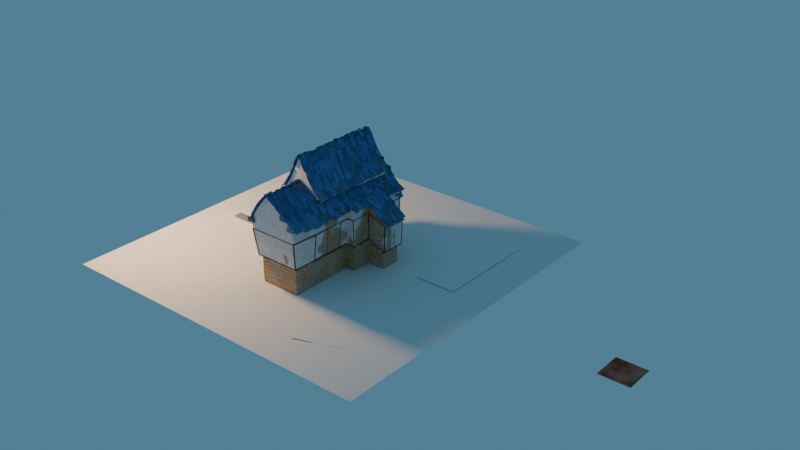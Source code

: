# Source: GeometryNodesFrenchHous.blend  (saved by Blender 5.0.118; exported with 4.5.12 LTS)
import bpy
from mathutils import Matrix  # noqa: F401  (used for matrix-valued properties, if any)

bpy.ops.wm.read_factory_settings(use_empty=True)
scene = bpy.context.scene
scene.name = 'Scene'

# ---- collections
col_collection = bpy.data.collections.new('Collection'); scene.collection.children.link(col_collection)
col_node = bpy.data.collections.new('Node'); scene.collection.children.link(col_node)
col_resources = bpy.data.collections.new('Resources'); scene.collection.children.link(col_resources)

# ---- materials (node trees are filled in below, after node groups)
mat_beam = bpy.data.materials.new('Beam')
mat_groundfloorwalls = bpy.data.materials.new('GroundFloorWalls')
mat_upperfloorspaint = bpy.data.materials.new('UpperFloorsPaint')
mat_roof = bpy.data.materials.new('Roof')
mat_windowglass = bpy.data.materials.new('WindowGlass')

# ---- node groups
ng_triplanarmap = bpy.data.node_groups.new('TriplanarMap', 'ShaderNodeTree')
_s = ng_triplanarmap.interface.new_socket(name='UV_XY', in_out='OUTPUT', socket_type='NodeSocketVector')
_s = ng_triplanarmap.interface.new_socket(name='UV_XZ', in_out='OUTPUT', socket_type='NodeSocketVector')
_s = ng_triplanarmap.interface.new_socket(name='UV_YZ', in_out='OUTPUT', socket_type='NodeSocketVector')
_s = ng_triplanarmap.interface.new_socket(name='Weights', in_out='OUTPUT', socket_type='NodeSocketVector')
ng_triplanarmap.description = 'TriplanarMap'
_N = ng_triplanarmap.nodes; _L = ng_triplanarmap.links
n0 = _N.new('NodeGroupOutput'); n0.name = 'Group Output'; n0.location = (574, 179)
n1 = _N.new('NodeGroupInput'); n1.name = 'Group Input'; n1.location = (-677, 0)
n2 = _N.new('ShaderNodeAttribute'); n2.name = 'Attribute'; n2.location = (-236, -252)
n2.attribute_name = 'LocalNormal'
n3 = _N.new('ShaderNodeAttribute'); n3.name = 'Attribute.001'; n3.location = (-477, 222)
n3.attribute_name = 'LocalPosition'
n4 = _N.new('ShaderNodeVectorMath'); n4.name = 'Vector Math'; n4.location = (-59, -225)
n4.operation = 'ABSOLUTE'
n5 = _N.new('ShaderNodeVectorMath'); n5.name = 'Vector Math.001'; n5.location = (115, -313)
n5.operation = 'DOT_PRODUCT'
n5.inputs[1].default_value = (1.0, 1.0, 1.0)
n6 = _N.new('ShaderNodeVectorMath'); n6.name = 'Vector Math.002'; n6.location = (293, -177)
n6.operation = 'DIVIDE'
n7 = _N.new('ShaderNodeSeparateXYZ'); n7.name = 'Separate XYZ.001'; n7.location = (-321, 231)
n8 = _N.new('ShaderNodeCombineXYZ'); n8.name = 'Combine XYZ'; n8.location = (-121, 313)
n9 = _N.new('ShaderNodeCombineXYZ'); n9.name = 'Combine XYZ.001'; n9.location = (-112, 144)
n10 = _N.new('ShaderNodeCombineXYZ'); n10.name = 'Combine XYZ.002'; n10.location = (-118, -10)
_L.new(n4.outputs[0], n5.inputs[0])
_L.new(n7.outputs[2], n10.inputs[1])
_L.new(n7.outputs[0], n8.inputs[0])
_L.new(n7.outputs[1], n10.inputs[0])
_L.new(n7.outputs[0], n9.inputs[0])
_L.new(n4.outputs[0], n6.inputs[0])
_L.new(n7.outputs[1], n8.inputs[1])
_L.new(n2.outputs[1], n4.inputs[0])
_L.new(n7.outputs[2], n9.inputs[1])
_L.new(n3.outputs[1], n7.inputs[0])
_L.new(n5.outputs[1], n6.inputs[1])
_L.new(n8.outputs[0], n0.inputs[0])
_L.new(n9.outputs[0], n0.inputs[1])
_L.new(n10.outputs[0], n0.inputs[2])
_L.new(n6.outputs[0], n0.inputs[3])
n0.is_active_output = True
ng_walltexturemonodirection = bpy.data.node_groups.new('WalltextureMonoDirection', 'ShaderNodeTree')
_s = ng_walltexturemonodirection.interface.new_socket(name='Color', in_out='OUTPUT', socket_type='NodeSocketColor')
_s.default_value = (0.8, 0.8, 0.8, 1.0)
_s = ng_walltexturemonodirection.interface.new_socket(name='Factor', in_out='OUTPUT', socket_type='NodeSocketFloat')
_s = ng_walltexturemonodirection.interface.new_socket(name='Vector', in_out='INPUT', socket_type='NodeSocketVector')
_s.min_value = -1e+04
_s.max_value = 1e+04
_s.hide_value = True
_s = ng_walltexturemonodirection.interface.new_socket(name='Mortar Smooth', in_out='INPUT', socket_type='NodeSocketFloat')
_s.default_value = 0.3
_s.min_value = 0.0
_s.max_value = 1.0
_s.description = 'Blurs/softens the edge between the mortar and the bricks. This can be useful with a texture and displacement textures'
_N = ng_walltexturemonodirection.nodes; _L = ng_walltexturemonodirection.links
n0 = _N.new('NodeGroupInput'); n0.name = 'Group Input'; n0.location = (-755, -30)
n1 = _N.new('NodeGroupOutput'); n1.name = 'Group Output'; n1.location = (365, -3)
n2 = _N.new('ShaderNodeTexBrick'); n2.name = 'Brick Texture'; n2.location = (-176, 44)
n2.width = 165
n2.offset_frequency = 3
n2.offset = 1.0
n2.squash = 0.5
n2.inputs[1].default_value = (0.8002, 0.5632, 0.2911, 1.0)
n2.inputs[2].default_value = (0.5454, 0.4095, 0.3084, 1.0)
n2.inputs[4].default_value = 6.7
n2.inputs[6].default_value = 0.0
n2.inputs[7].default_value = 0.2
n2.inputs[8].default_value = 3.3
n2.inputs[9].default_value = 1.45
n3 = _N.new('ShaderNodeMapRange'); n3.name = 'Map Range'; n3.location = (-576, -387)
n3.inputs[1].default_value = 0.4
n3.inputs[2].default_value = 0.4
n3.inputs[3].default_value = 2.9
n3.inputs[4].default_value = 0.3
n4 = _N.new('ShaderNodeMix'); n4.name = 'Mix'; n4.location = (-426, -79)
n4.data_type = 'RGBA'
n4.inputs[6].default_value = (0.4999, 0.3793, 0.3357, 1.0)
n4.inputs[7].default_value = (0.7148, 0.5428, 0.349, 1.0)
n5 = _N.new('ShaderNodeTexVoronoi'); n5.name = 'Voronoi Texture'; n5.location = (-375, 460)
n5.width = 155
n5.inputs[2].default_value = 3.2
n5.inputs[4].default_value = 0.0
n5.inputs[5].default_value = 0.0
n5.inputs[8].default_value = 0.7333
n6 = _N.new('ShaderNodeMapRange'); n6.name = 'Map Range.001'; n6.location = (-79, 648)
n6.inputs[1].default_value = 0.7
n6.inputs[2].default_value = 0.8
n7 = _N.new('ShaderNodeMix'); n7.name = 'Mix.001'; n7.location = (169, 511)
n7.data_type = 'RGBA'
n7.inputs[6].default_value = (0.4056, 0.3817, 0.3714, 1.0)
n7.inputs[7].default_value = (0.324, 0.2226, 0.1092, 1.0)
n8 = _N.new('ShaderNodeMapRange'); n8.name = 'Map Range.002'; n8.location = (-64, 326)
n8.inputs[1].default_value = 0.6
n8.inputs[2].default_value = 0.7
n9 = _N.new('ShaderNodeVectorMath'); n9.name = 'Vector Math'; n9.location = (-282, 801)
n9.operation = 'DOT_PRODUCT'
n9.inputs[1].default_value = (8.7, 6.9, 4.0)
n10 = _N.new('ShaderNodeMath'); n10.name = 'Math'; n10.location = (-61, 858)
n10.operation = 'SINE'
n11 = _N.new('ShaderNodeMix'); n11.name = 'Mix.002'; n11.location = (400, 487)
n11.data_type = 'RGBA'
n11.blend_type = 'MULTIPLY'
n11.inputs[7].default_value = (0.6205, 0.5634, 0.5466, 1.0)
_L.new(n0.outputs[0], n2.inputs[0])
_L.new(n0.outputs[1], n3.inputs[0])
_L.new(n3.outputs[0], n2.inputs[5])
_L.new(n3.outputs[0], n4.inputs[0])
_L.new(n4.outputs[2], n2.inputs[3])
_L.new(n0.outputs[0], n5.inputs[0])
_L.new(n5.outputs[0], n6.inputs[0])
_L.new(n6.outputs[0], n7.inputs[0])
_L.new(n5.outputs[0], n8.inputs[0])
_L.new(n5.outputs[2], n9.inputs[0])
_L.new(n9.outputs[1], n10.inputs[0])
_L.new(n7.outputs[2], n11.inputs[6])
_L.new(n10.outputs[0], n11.inputs[0])
_L.new(n2.outputs[0], n1.inputs[0])
_L.new(n2.outputs[1], n1.inputs[1])
n1.is_active_output = True
ng_brickstriplanar = bpy.data.node_groups.new('BricksTriplanar', 'ShaderNodeTree')
_s = ng_brickstriplanar.interface.new_socket(name='Normal', in_out='OUTPUT', socket_type='NodeSocketVector')
_s = ng_brickstriplanar.interface.new_socket(name='Result', in_out='OUTPUT', socket_type='NodeSocketColor')
_s.default_value = (0.8, 0.8, 0.8, 1.0)
ng_brickstriplanar.description = 'BricksTriplanar'
_N = ng_brickstriplanar.nodes; _L = ng_brickstriplanar.links
n0 = _N.new('NodeGroupOutput'); n0.name = 'Group Output'; n0.location = (1281, 0)
n1 = _N.new('NodeGroupInput'); n1.name = 'Group Input'; n1.location = (-1291, 0)
n2 = _N.new('ShaderNodeGroup'); n2.name = 'Group'; n2.location = (-720, -165)
n2.node_tree = ng_triplanarmap
n3 = _N.new('ShaderNodeGroup'); n3.name = 'Group.001'; n3.location = (-58, 48)
n3.node_tree = ng_walltexturemonodirection
n4 = _N.new('ShaderNodeGroup'); n4.name = 'Group.002'; n4.location = (-112, -80)
n4.node_tree = ng_walltexturemonodirection
n5 = _N.new('ShaderNodeGroup'); n5.name = 'Group.003'; n5.location = (-116, -214)
n5.node_tree = ng_walltexturemonodirection
n6 = _N.new('ShaderNodeVectorMath'); n6.name = 'Vector Math'; n6.location = (259, 260)
n6.operation = 'SCALE'
n7 = _N.new('ShaderNodeSeparateXYZ'); n7.name = 'Separate XYZ'; n7.location = (-103, -354)
n8 = _N.new('ShaderNodeVectorMath'); n8.name = 'Vector Math.001'; n8.location = (206, 85)
n8.operation = 'SCALE'
n9 = _N.new('ShaderNodeVectorMath'); n9.name = 'Vector Math.002'; n9.location = (212, -61)
n9.operation = 'SCALE'
n10 = _N.new('ShaderNodeVectorMath'); n10.name = 'Vector Math.003'; n10.location = (444, 209)
n11 = _N.new('ShaderNodeVectorMath'); n11.name = 'Vector Math.004'; n11.location = (629, 46)
n12 = _N.new('ShaderNodeTexNoise'); n12.name = 'Noise Texture'; n12.location = (-803, 176)
n12.width = 145
n12.inputs[2].default_value = 0.7
n12.inputs[3].default_value = 5.6
n12.inputs[4].default_value = 0.516
n13 = _N.new('ShaderNodeVectorMath'); n13.name = 'Vector Math.005'; n13.location = (-258, 132)
n14 = _N.new('ShaderNodeVectorMath'); n14.name = 'Vector Math.006'; n14.location = (-618, 191)
n14.operation = 'SUBTRACT'
n14.inputs[1].default_value = (0.5, 0.5, 0.0)
n15 = _N.new('ShaderNodeVectorMath'); n15.name = 'Vector Math.007'; n15.location = (-441, 248)
n15.operation = 'SCALE'
n15.inputs[3].default_value = -0.3
n16 = _N.new('ShaderNodeVectorMath'); n16.name = 'Vector Math.008'; n16.location = (-307, -50)
n17 = _N.new('ShaderNodeVectorMath'); n17.name = 'Vector Math.009'; n17.location = (-318, -217)
n18 = _N.new('ShaderNodeAttribute'); n18.name = 'Attribute.001'; n18.location = (-1091, 90)
n18.attribute_name = 'LocalPosition'
n19 = _N.new('ShaderNodeMath'); n19.name = 'Math'; n19.location = (213, -261)
n19.operation = 'MULTIPLY'
n20 = _N.new('ShaderNodeMath'); n20.name = 'Math.001'; n20.location = (208, -445)
n20.operation = 'MULTIPLY'
n21 = _N.new('ShaderNodeMath'); n21.name = 'Math.002'; n21.location = (205, -617)
n21.operation = 'MULTIPLY'
n22 = _N.new('ShaderNodeMath'); n22.name = 'Math.003'; n22.location = (418, -270)
n23 = _N.new('ShaderNodeMath'); n23.name = 'Math.004'; n23.location = (612, -343)
n24 = _N.new('ShaderNodeMath'); n24.name = 'Math.005'; n24.location = (855, -426)
n24.operation = 'SUBTRACT'
n24.inputs[0].default_value = 1.0
n25 = _N.new('ShaderNodeBump'); n25.name = 'Bump'; n25.location = (1091, -359)
n25.inputs[0].default_value = 0.45
n25.inputs[1].default_value = 2.3
n25.inputs[2].default_value = 1.3
n26 = _N.new('ShaderNodeTexNoise'); n26.name = 'Noise Texture.001'; n26.location = (599, 617)
n26.width = 145
n26.inputs[2].default_value = 0.8
n26.inputs[3].default_value = 5.6
n26.inputs[4].default_value = 0.66
n27 = _N.new('ShaderNodeAttribute'); n27.name = 'Attribute.002'; n27.location = (311, 531)
n27.attribute_name = 'LocalPosition'
n28 = _N.new('ShaderNodeMapRange'); n28.name = 'Map Range'; n28.location = (809, 545)
n28.interpolation_type = 'SMOOTHSTEP'
n28.inputs[1].default_value = 0.3
n28.inputs[2].default_value = 0.8
n28.inputs[4].default_value = 1.1
n29 = _N.new('ShaderNodeMix'); n29.name = 'Mix'; n29.location = (1074, 348)
n29.data_type = 'RGBA'
n29.blend_type = 'SATURATION'
n29.inputs[7].default_value = (0.2489, 0.142, 0.0545, 1.0)
_L.new(n14.outputs[0], n15.inputs[0])
_L.new(n11.outputs[0], n29.inputs[6])
_L.new(n12.outputs[1], n14.inputs[0])
_L.new(n26.outputs[0], n28.inputs[0])
_L.new(n15.outputs[0], n13.inputs[1])
_L.new(n27.outputs[1], n26.inputs[0])
_L.new(n2.outputs[0], n13.inputs[0])
_L.new(n24.outputs[0], n25.inputs[3])
_L.new(n7.outputs[0], n9.inputs[3])
_L.new(n7.outputs[2], n6.inputs[3])
_L.new(n23.outputs[0], n24.inputs[1])
_L.new(n21.outputs[0], n23.inputs[1])
_L.new(n9.outputs[0], n11.inputs[1])
_L.new(n22.outputs[0], n23.inputs[0])
_L.new(n10.outputs[0], n11.inputs[0])
_L.new(n20.outputs[0], n22.inputs[1])
_L.new(n8.outputs[0], n10.inputs[1])
_L.new(n19.outputs[0], n22.inputs[0])
_L.new(n6.outputs[0], n10.inputs[0])
_L.new(n5.outputs[1], n21.inputs[0])
_L.new(n5.outputs[0], n9.inputs[0])
_L.new(n4.outputs[1], n20.inputs[0])
_L.new(n7.outputs[1], n8.inputs[3])
_L.new(n7.outputs[1], n20.inputs[1])
_L.new(n4.outputs[0], n8.inputs[0])
_L.new(n7.outputs[0], n21.inputs[1])
_L.new(n2.outputs[3], n7.inputs[0])
_L.new(n7.outputs[2], n19.inputs[1])
_L.new(n3.outputs[0], n6.inputs[0])
_L.new(n3.outputs[1], n19.inputs[0])
_L.new(n17.outputs[0], n5.inputs[0])
_L.new(n18.outputs[1], n12.inputs[0])
_L.new(n12.outputs[0], n5.inputs[1])
_L.new(n16.outputs[0], n4.inputs[0])
_L.new(n15.outputs[0], n17.inputs[1])
_L.new(n12.outputs[0], n4.inputs[1])
_L.new(n13.outputs[0], n3.inputs[0])
_L.new(n15.outputs[0], n16.inputs[1])
_L.new(n12.outputs[0], n3.inputs[1])
_L.new(n2.outputs[2], n17.inputs[0])
_L.new(n2.outputs[1], n16.inputs[0])
_L.new(n28.outputs[0], n29.inputs[0])
_L.new(n25.outputs[0], n0.inputs[0])
_L.new(n29.outputs[2], n0.inputs[1])
n0.is_active_output = True
ng_curve_tip = bpy.data.node_groups.new('Curve Tip', 'GeometryNodeTree')
_s = ng_curve_tip.interface.new_socket(name='Tip Selection', in_out='OUTPUT', socket_type='NodeSocketBool')
_s.description = 'Boolean selection of curve tip points'
_s = ng_curve_tip.interface.new_socket(name='Tip Position', in_out='OUTPUT', socket_type='NodeSocketVector')
_s.description = 'Position of the tip point of a curve'
_s = ng_curve_tip.interface.new_socket(name='Tip Direction', in_out='OUTPUT', socket_type='NodeSocketVector')
_s.description = 'Direction of the tip segment of a curve'
_s = ng_curve_tip.interface.new_socket(name='Tip Index', in_out='OUTPUT', socket_type='NodeSocketInt')
_s.description = 'Index of the tip point of a curve'
_N = ng_curve_tip.nodes; _L = ng_curve_tip.links
n0 = _N.new('GeometryNodeInputPosition'); n0.name = 'Position.002'; n0.location = (-628, -71)
n1 = _N.new('GeometryNodeFieldOnDomain'); n1.name = 'Interpolate Domain'; n1.location = (-628, 90)
n1.domain = 'CURVE'
n1.data_type = 'INT'
n2 = _N.new('GeometryNodeFieldOnDomain'); n2.name = 'Interpolate Domain.001'; n2.location = (-246, 90)
n2.domain = 'CURVE'
n2.data_type = 'FLOAT_VECTOR'
n3 = _N.new('GeometryNodeFieldAtIndex'); n3.name = 'Field at Index.003'; n3.location = (-427, 90)
n3.data_type = 'FLOAT_VECTOR'
n4 = _N.new('GeometryNodeInputTangent'); n4.name = 'Curve Tangent'; n4.location = (-628, -231)
n5 = _N.new('GeometryNodeCurveEndpointSelection'); n5.name = 'Endpoint Selection'; n5.location = (-246, 211)
n5.inputs[0].default_value = 0
n6 = _N.new('GeometryNodeFieldAtIndex'); n6.name = 'Field at Index.004'; n6.location = (-427, -91)
n6.data_type = 'FLOAT_VECTOR'
n7 = _N.new('GeometryNodeFieldOnDomain'); n7.name = 'Interpolate Domain.002'; n7.location = (-246, -91)
n7.domain = 'CURVE'
n7.data_type = 'FLOAT_VECTOR'
n8 = _N.new('NodeGroupOutput'); n8.name = 'Group Output'; n8.location = (75, 50)
n9 = _N.new('GeometryNodePointsOfCurve'); n9.name = 'Points of Curve'; n9.location = (-829, 50)
n9.inputs[2].default_value = -1
_L.new(n0.outputs[0], n3.inputs[0])
_L.new(n1.outputs[0], n3.inputs[1])
_L.new(n9.outputs[0], n1.inputs[0])
_L.new(n2.outputs[0], n8.inputs[1])
_L.new(n1.outputs[0], n8.inputs[3])
_L.new(n5.outputs[0], n8.inputs[0])
_L.new(n3.outputs[0], n2.inputs[0])
_L.new(n7.outputs[0], n8.inputs[2])
_L.new(n4.outputs[0], n6.inputs[0])
_L.new(n1.outputs[0], n6.inputs[1])
_L.new(n6.outputs[0], n7.inputs[0])
n8.is_active_output = True
ng_curve_root = bpy.data.node_groups.new('Curve Root', 'GeometryNodeTree')
_s = ng_curve_root.interface.new_socket(name='Root Selection', in_out='OUTPUT', socket_type='NodeSocketBool')
_s.description = 'Boolean selection of curve root points'
_s = ng_curve_root.interface.new_socket(name='Root Position', in_out='OUTPUT', socket_type='NodeSocketVector')
_s.description = 'Position of the root point of a curve'
_s = ng_curve_root.interface.new_socket(name='Root Direction', in_out='OUTPUT', socket_type='NodeSocketVector')
_s.description = 'Direction of the root segment of a curve'
_s = ng_curve_root.interface.new_socket(name='Root Index', in_out='OUTPUT', socket_type='NodeSocketInt')
_s.description = 'Index of the root point of a curve'
_N = ng_curve_root.nodes; _L = ng_curve_root.links
n0 = _N.new('GeometryNodeInputPosition'); n0.name = 'Position.002'; n0.location = (-608, -71)
n1 = _N.new('GeometryNodeFieldOnDomain'); n1.name = 'Interpolate Domain'; n1.location = (-608, 90)
n1.domain = 'CURVE'
n1.data_type = 'INT'
n2 = _N.new('GeometryNodeFieldAtIndex'); n2.name = 'Field at Index.003'; n2.location = (-407, 70)
n2.data_type = 'FLOAT_VECTOR'
n3 = _N.new('GeometryNodeFieldOnDomain'); n3.name = 'Interpolate Domain.001'; n3.location = (-206, 70)
n3.domain = 'CURVE'
n3.data_type = 'FLOAT_VECTOR'
n4 = _N.new('GeometryNodeInputTangent'); n4.name = 'Curve Tangent'; n4.location = (-608, -271)
n5 = _N.new('GeometryNodeCurveEndpointSelection'); n5.name = 'Endpoint Selection'; n5.location = (-206, 191)
n5.inputs[1].default_value = 0
n6 = _N.new('GeometryNodeFieldAtIndex'); n6.name = 'Field at Index.004'; n6.location = (-407, -131)
n6.data_type = 'FLOAT_VECTOR'
n7 = _N.new('GeometryNodeFieldOnDomain'); n7.name = 'Interpolate Domain.002'; n7.location = (-206, -131)
n7.domain = 'CURVE'
n7.data_type = 'FLOAT_VECTOR'
n8 = _N.new('NodeGroupOutput'); n8.name = 'Group Output'; n8.location = (75, 50)
n9 = _N.new('GeometryNodePointsOfCurve'); n9.name = 'Points of Curve'; n9.location = (-789, 50)
_L.new(n0.outputs[0], n2.inputs[0])
_L.new(n3.outputs[0], n8.inputs[1])
_L.new(n1.outputs[0], n2.inputs[1])
_L.new(n9.outputs[0], n1.inputs[0])
_L.new(n1.outputs[0], n8.inputs[3])
_L.new(n5.outputs[0], n8.inputs[0])
_L.new(n2.outputs[0], n3.inputs[0])
_L.new(n7.outputs[0], n8.inputs[2])
_L.new(n1.outputs[0], n6.inputs[1])
_L.new(n4.outputs[0], n6.inputs[0])
_L.new(n6.outputs[0], n7.inputs[0])
n8.is_active_output = True
ng_curve_info = bpy.data.node_groups.new('Curve Info', 'GeometryNodeTree')
_s = ng_curve_info.interface.new_socket(name='Curve Index', in_out='OUTPUT', socket_type='NodeSocketInt')
_s.description = 'Index of each Curve'
_s = ng_curve_info.interface.new_socket(name='Curve ID', in_out='OUTPUT', socket_type='NodeSocketInt')
_s.description = 'ID of each curve'
_s = ng_curve_info.interface.new_socket(name='Length', in_out='OUTPUT', socket_type='NodeSocketFloat')
_s.description = 'Length of each curve'
_s = ng_curve_info.interface.new_socket(name='Direction', in_out='OUTPUT', socket_type='NodeSocketVector')
_s.description = 'Direction from root to tip of each curve'
_s = ng_curve_info.interface.new_socket(name='Random', in_out='OUTPUT', socket_type='NodeSocketFloat')
_s.description = 'Random vector for each curve'
_s = ng_curve_info.interface.new_socket(name='Surface UV', in_out='OUTPUT', socket_type='NodeSocketVector')
_s.description = 'Attachment surface UV coordinates of each curve'
_N = ng_curve_info.nodes; _L = ng_curve_info.links
n0 = _N.new('NodeFrame'); n0.name = 'Frame'; n0.location = (-1201, 146)
n0.label = 'ID per Curve'
n0.width = 562
n1 = _N.new('NodeGroupOutput'); n1.name = 'Group Output'; n1.location = (75, 50)
n2 = _N.new('GeometryNodeInputNamedAttribute'); n2.name = 'Named Attribute'; n2.location = (-166, -372)
n2.data_type = 'FLOAT_VECTOR'
n2.inputs[0].default_value = 'surface_uv_coordinate'
n3 = _N.new('GeometryNodeGroup'); n3.name = 'Group.002'; n3.location = (-528, -91)
n3.node_tree = ng_curve_tip
n4 = _N.new('GeometryNodeGroup'); n4.name = 'Group.001'; n4.location = (-528, -171)
n4.node_tree = ng_curve_root
n5 = _N.new('GeometryNodeFieldAtIndex'); n5.name = 'Evaluate at Index'; n5.location = (-347, -211)
n6 = _N.new('GeometryNodeFieldOnDomain'); n6.name = 'Evaluate on Domain.001'; n6.location = (-166, -211)
n6.domain = 'CURVE'
n7 = _N.new('GeometryNodeGroup'); n7.name = 'Group.003'; n7.location = (-528, -251)
n7.node_tree = ng_curve_root
n8 = _N.new('FunctionNodeRandomValue'); n8.name = 'Random Value.002'; n8.location = (-528, -332)
n9 = _N.new('NodeReroute'); n9.name = 'Reroute'; n9.location = (-608, 30)
n9.width = 20
n9.socket_idname = 'NodeSocketInt'
n10 = _N.new('ShaderNodeVectorMath'); n10.name = 'Vector Math'; n10.location = (-347, -71)
n10.operation = 'SUBTRACT'
n11 = _N.new('ShaderNodeVectorMath'); n11.name = 'Vector Math.001'; n11.location = (-166, -71)
n11.operation = 'NORMALIZE'
n12 = _N.new('GeometryNodeFieldOnDomain'); n12.name = 'Evaluate on Domain'; n12.location = (-166, 70)
n12.hide = True
n12.domain = 'CURVE'
n12.data_type = 'INT'
n13 = _N.new('GeometryNodeInputIndex'); n13.name = 'Index.001'; n13.location = (-347, 110)
n14 = _N.new('GeometryNodeSplineLength'); n14.name = 'Spline Length'; n14.location = (-166, -10)
n15 = _N.new('GeometryNodeFieldAtIndex'); n15.name = 'Evaluate at Index.001'; n15.location = (211, -36)
n15.data_type = 'INT'
n16 = _N.new('GeometryNodeFieldOnDomain'); n16.name = 'Evaluate on Domain.002'; n16.location = (392, -36)
n16.domain = 'CURVE'
n16.data_type = 'INT'
n17 = _N.new('GeometryNodeGroup'); n17.name = 'Group'; n17.location = (30, -56)
n17.node_tree = ng_curve_root
n18 = _N.new('GeometryNodeInputID'); n18.name = 'ID'; n18.location = (30, -136)
n15.parent = n0
n16.parent = n0
n17.parent = n0
n18.parent = n0
_L.new(n13.outputs[0], n12.inputs[0])
_L.new(n12.outputs[0], n1.inputs[0])
_L.new(n2.outputs[0], n1.inputs[5])
_L.new(n15.outputs[0], n16.inputs[0])
_L.new(n17.outputs[3], n15.inputs[1])
_L.new(n9.outputs[0], n1.inputs[1])
_L.new(n18.outputs[0], n15.inputs[0])
_L.new(n14.outputs[0], n1.inputs[2])
_L.new(n3.outputs[1], n10.inputs[0])
_L.new(n4.outputs[1], n10.inputs[1])
_L.new(n11.outputs[0], n1.inputs[3])
_L.new(n10.outputs[0], n11.inputs[0])
_L.new(n9.outputs[0], n8.inputs[7])
_L.new(n5.outputs[0], n6.inputs[0])
_L.new(n6.outputs[0], n1.inputs[4])
_L.new(n8.outputs[1], n5.inputs[0])
_L.new(n7.outputs[3], n5.inputs[1])
_L.new(n16.outputs[0], n9.inputs[0])
n1.is_active_output = True
ng_nodegroup = bpy.data.node_groups.new('NodeGroup', 'GeometryNodeTree')
_s = ng_nodegroup.interface.new_socket(name='Instances', in_out='OUTPUT', socket_type='NodeSocketGeometry')
_s = ng_nodegroup.interface.new_socket(name='Points', in_out='INPUT', socket_type='NodeSocketGeometry')
_s.description = 'Points to instance on'
_s = ng_nodegroup.interface.new_socket(name='Normal', in_out='INPUT', socket_type='NodeSocketVector')
_s = ng_nodegroup.interface.new_socket(name='Seed', in_out='INPUT', socket_type='NodeSocketInt')
_N = ng_nodegroup.nodes; _L = ng_nodegroup.links
n0 = _N.new('NodeGroupOutput'); n0.name = 'Group Output'; n0.location = (4864, 14)
n1 = _N.new('NodeGroupInput'); n1.name = 'CreateWindowMesh'; n1.location = (-1013, 90)
n1.label = 'CreateWindowMesh'
n2 = _N.new('GeometryNodeInstanceOnPoints'); n2.name = 'Instance on Points.002'; n2.location = (1853, 189)
n3 = _N.new('FunctionNodeAlignRotationToVector'); n3.name = 'Align Rotation to Vector.002'; n3.location = (204, -36)
n3.axis = 'Y'
n4 = _N.new('FunctionNodeRotateVector'); n4.name = 'Rotate Vector'; n4.location = (377, -200)
n4.inputs[0].default_value = (1.0, 0.0, 0.0)
n5 = _N.new('GeometryNodeSetPosition'); n5.name = 'Set Position'; n5.location = (672, 97)
n6 = _N.new('FunctionNodeRandomValue'); n6.name = 'Random Value'; n6.location = (384, -344)
n6.inputs[2].default_value = -0.2
n6.inputs[3].default_value = 0.2
n6.inputs[8].default_value = 159
n7 = _N.new('ShaderNodeVectorMath'); n7.name = 'Vector Math'; n7.location = (567, -208)
n7.operation = 'SCALE'
n8 = _N.new('GeometryNodeInputID'); n8.name = 'ID'; n8.location = (30, -342)
n9 = _N.new('ShaderNodeMath'); n9.name = 'Math'; n9.location = (204, -293)
n10 = _N.new('FunctionNodeRandomValue'); n10.name = 'Random Value.001'; n10.location = (389, -680)
n10.inputs[2].default_value = -0.025
n10.inputs[3].default_value = 0.025
n10.inputs[8].default_value = 18
n11 = _N.new('ShaderNodeVectorMath'); n11.name = 'Vector Math.001'; n11.location = (603, -439)
n11.operation = 'SCALE'
n12 = _N.new('FunctionNodeRotateVector'); n12.name = 'Rotate Vector.001'; n12.location = (391, -521)
n12.inputs[0].default_value = (0.0, 0.0, 1.0)
n13 = _N.new('ShaderNodeVectorMath'); n13.name = 'Vector Math.002'; n13.location = (755, -274)
n14 = _N.new('NodeFrame'); n14.name = 'Frame'; n14.location = (-603, -75)
n14.label = 'Randomize the position abit'
n14.width = 925
n15 = _N.new('ShaderNodeCombineXYZ'); n15.name = 'Combine XYZ'; n15.location = (1682, -156)
n15.inputs[1].default_value = 1.0
n16 = _N.new('GeometryNodeMeshGrid'); n16.name = 'Grid'; n16.location = (68, -36)
n16.inputs[2].default_value = 2
n16.inputs[3].default_value = 2
n17 = _N.new('GeometryNodeTransform'); n17.name = 'Transform Geometry'; n17.location = (283, -64)
n17.inputs[2].default_value = (-1.571, 0.0, 0.0)
n18 = _N.new('ShaderNodeCombineXYZ'); n18.name = 'Combine XYZ.001'; n18.location = (30, -298)
n18.inputs[1].default_value = 1.0
n18.inputs[2].default_value = 1.0
n19 = _N.new('GeometryNodeInputID'); n19.name = 'ID.001'; n19.location = (30, -169)
n20 = _N.new('ShaderNodeMath'); n20.name = 'Math.001'; n20.location = (205, -121)
n21 = _N.new('NodeGroupInput'); n21.name = 'CreateWindowMesh.001'; n21.location = (31, -246)
n21.label = 'CreateWindowMesh'
n22 = _N.new('FunctionNodeRandomValue'); n22.name = 'Random Value.002'; n22.location = (431, -36)
n22.inputs[2].default_value = -0.1
n22.inputs[3].default_value = 0.1
n22.inputs[8].default_value = 57
n23 = _N.new('ShaderNodeMath'); n23.name = 'Math.002'; n23.location = (722, -38)
n24 = _N.new('FunctionNodeRandomValue'); n24.name = 'Random Value.003'; n24.location = (428, -213)
n24.data_type = 'INT'
n24.inputs[2].default_value = -0.05
n24.inputs[3].default_value = 0.05
n24.inputs[5].default_value = 2
n24.inputs[8].default_value = 21
n25 = _N.new('GeometryNodeIndexSwitch'); n25.name = 'Index Switch'; n25.location = (676, -229)
n25.index_switch_items.clear()
_it = n25.index_switch_items.new()
_it = n25.index_switch_items.new()
_it = n25.index_switch_items.new()
n25.data_type = 'FLOAT'
n25.inputs[1].default_value = 2.0
n25.inputs[2].default_value = 2.0
n25.inputs[3].default_value = 4.0
n26 = _N.new('ShaderNodeVectorMath'); n26.name = 'Vector Math.003'; n26.location = (372, -86)
n27 = _N.new('ShaderNodeVectorMath'); n27.name = 'Vector Math.004'; n27.location = (189, 20)
n27.operation = 'SCALE'
n27.inputs[3].default_value = 0.02
n28 = _N.new('GeometryNodeSetMaterial'); n28.name = 'Set Material'; n28.location = (2329, -33)
n28.inputs[2].default_value = mat_windowglass
n29 = _N.new('GeometryNodeJoinGeometry'); n29.name = 'Join Geometry'; n29.location = (4022, 1)
n30 = _N.new('NodeFrame'); n30.name = 'Frame.002'; n30.location = (457, -995)
n30.label = 'Deterimne Window Width'
n30.width = 892
n31 = _N.new('NodeReroute'); n31.name = 'Reroute'; n31.location = (283, 65)
n31.width = 10
n31.socket_idname = 'NodeSocketGeometry'
n32 = _N.new('GeometryNodeStoreNamedAttribute'); n32.name = 'Store Named Attribute'; n32.location = (1108, 151)
n32.inputs[2].default_value = 'WindowHeight'
n33 = _N.new('GeometryNodeInputID'); n33.name = 'ID.002'; n33.location = (30, -167)
n34 = _N.new('ShaderNodeMath'); n34.name = 'Math.003'; n34.location = (205, -119)
n35 = _N.new('NodeGroupInput'); n35.name = 'CreateWindowMesh.002'; n35.location = (31, -244)
n35.label = 'CreateWindowMesh'
n36 = _N.new('FunctionNodeRandomValue'); n36.name = 'Random Value.004'; n36.location = (406, -37)
n36.inputs[2].default_value = 0.3
n36.inputs[3].default_value = 0.6
n36.inputs[8].default_value = 60
n37 = _N.new('ShaderNodeMath'); n37.name = 'Math.004'; n37.location = (722, -36)
n38 = _N.new('NodeFrame'); n38.name = 'Frame.003'; n38.location = (459, -258)
n38.label = 'Determine Windows height'
n38.width = 892
n39 = _N.new('GeometryNodeInputNamedAttribute'); n39.name = 'Named Attribute'; n39.location = (1461, -105)
n39.inputs[0].default_value = 'WindowHeight'
n40 = _N.new('GeometryNodeRemoveAttribute'); n40.name = 'Remove Named Attribute'; n40.location = (4231, -12)
n40.inputs[1].default_value = 'WindowHeight'
n41 = _N.new('GeometryNodeRealizeInstances'); n41.name = 'Realize Instances'; n41.location = (2095, 1166)
n42 = _N.new('GeometryNodeDeleteGeometry'); n42.name = 'Delete Geometry'; n42.location = (2687, 1222)
n42.domain = 'EDGE'
n43 = _N.new('FunctionNodeCompare'); n43.name = 'Compare'; n43.location = (190, -36)
n43.operation = 'NOT_EQUAL'
n43.data_type = 'INT'
n43.inputs[3].default_value = 3
n44 = _N.new('GeometryNodeResampleCurve'); n44.name = 'Resample Curve'; n44.location = (3247, 1196)
n44.inputs[3].default_value = 0.3
n45 = _N.new('GeometryNodeInstanceOnPoints'); n45.name = 'Instance on Points'; n45.location = (30, -36)
n46 = _N.new('GeometryNodeCaptureAttribute'); n46.name = 'Capture Attribute'; n46.location = (2418, 1197)
n46.capture_items.clear()
n47 = _N.new('GeometryNodeCurvePrimitiveLine'); n47.name = 'Curve Line'; n47.location = (3074, 1482)
n48 = _N.new('FunctionNodeAlignRotationToVector'); n48.name = 'Align Rotation to Vector'; n48.location = (2963, 1033)
n49 = _N.new('GeometryNodeCurveToMesh'); n49.name = 'Curve to Mesh'; n49.location = (3944, 1148)
n49.inputs[3].default_value = True
n50 = _N.new('GeometryNodeCurvePrimitiveCircle'); n50.name = 'Curve Circle'; n50.location = (3785, 926)
n50.inputs[0].default_value = 4
n50.inputs[4].default_value = 0.04
n51 = _N.new('GeometryNodeMeshToCurve'); n51.name = 'Mesh to Curve'; n51.location = (3045, 1199)
n52 = _N.new('GeometryNodeStoreNamedAttribute'); n52.name = 'Store Named Attribute.001'; n52.location = (591, -128)
n52.data_type = 'INT'
n52.domain = 'EDGE'
n52.inputs[2].default_value = 'WindowEdge'
n53 = _N.new('GeometryNodeInputID'); n53.name = 'ID.004'; n53.location = (441, -339)
n54 = _N.new('GeometryNodeInputNamedAttribute'); n54.name = 'Named Attribute.001'; n54.location = (30, -107)
n54.data_type = 'INT'
n54.inputs[0].default_value = 'WindowEdge'
n55 = _N.new('GeometryNodeRemoveAttribute'); n55.name = 'Remove Named Attribute.001'; n55.location = (4444, 7)
n55.inputs[1].default_value = 'WindowEdge'
n56 = _N.new('FunctionNodeAlignRotationToVector'); n56.name = 'Align Rotation to Vector.001'; n56.location = (499, -55)
n56.pivot_axis = 'Y'
n57 = _N.new('GeometryNodeInputNormal'); n57.name = 'Normal.001'; n57.location = (30, -70)
n58 = _N.new('ShaderNodeVectorMath'); n58.name = 'Vector Math.005'; n58.location = (199, -128)
n58.operation = 'DOT_PRODUCT'
n58.inputs[1].default_value = (0.0, 0.0, 1.0)
n59 = _N.new('ShaderNodeMath'); n59.name = 'Math.005'; n59.location = (361, -131)
n59.operation = 'ABSOLUTE'
n60 = _N.new('FunctionNodeCompare'); n60.name = 'Compare.001'; n60.location = (550, -147)
n60.inputs[1].default_value = 0.9
n61 = _N.new('GeometryNodeSwitch'); n61.name = 'Switch'; n61.location = (724, -149)
n61.input_type = 'VECTOR'
n61.inputs[1].default_value = (0.0, 0.0, 1.0)
n61.inputs[2].default_value = (0.0, 1.0, 0.0)
n62 = _N.new('ShaderNodeVectorMath'); n62.name = 'Vector Math.006'; n62.location = (984, -36)
n62.operation = 'CROSS_PRODUCT'
n63 = _N.new('NodeReroute'); n63.name = 'Reroute.001'; n63.location = (794, -89)
n63.width = 10
n63.socket_idname = 'NodeSocketVector'
n64 = _N.new('ShaderNodeVectorMath'); n64.name = 'Vector Math.007'; n64.location = (1099, -233)
n64.operation = 'CROSS_PRODUCT'
n65 = _N.new('NodeFrame'); n65.name = 'Frame.001'; n65.location = (428, 1441)
n65.label = 'Construct right up coordinate system'
n65.width = 1269
n66 = _N.new('ShaderNodeCombineXYZ'); n66.name = 'Combine XYZ.002'; n66.location = (208, -36)
n67 = _N.new('GeometryNodeInputNamedAttribute'); n67.name = 'Named Attribute.002'; n67.location = (30, -133)
n67.inputs[0].default_value = 'WindowHeight'
n68 = _N.new('NodeFrame'); n68.name = 'Frame.004'; n68.location = (951, 698)
n68.label = 'Create windwo glass and save the edge ID for each side'
n68.width = 761
n69 = _N.new('GeometryNodeSetMaterial'); n69.name = 'Set Material.001'; n69.location = (4257, 825)
n69.inputs[2].default_value = mat_beam
n70 = _N.new('NodeReroute'); n70.name = 'Reroute.002'; n70.location = (2343, 1228)
n70.width = 10
n70.socket_idname = 'NodeSocketVector'
n71 = _N.new('NodeReroute'); n71.name = 'Reroute.003'; n71.location = (1747, 1239)
n71.width = 10
n71.socket_idname = 'NodeSocketVector'
n72 = _N.new('NodeReroute'); n72.name = 'Reroute.004'; n72.location = (1759, 1126)
n72.width = 10
n72.socket_idname = 'NodeSocketVector'
n73 = _N.new('NodeFrame'); n73.name = 'Frame.005'; n73.location = (2282, 1502)
n73.label = 'Get the base of the window edge '
n73.width = 360
n74 = _N.new('NodeFrame'); n74.name = 'Frame.006'; n74.location = (3204, 687)
n74.label = 'Scale to fit window height'
n74.width = 378
n75 = _N.new('FunctionNodeCompare'); n75.name = 'Compare.002'; n75.location = (579, -90)
n75.operation = 'EQUAL'
n75.data_type = 'INT'
n76 = _N.new('GeometryNodeInputIndex'); n76.name = 'Index'; n76.location = (263, -206)
n77 = _N.new('GeometryNodeGroup'); n77.name = 'Curve Tip'; n77.location = (133, -36)
n77.node_tree = ng_curve_tip
n78 = _N.new('FunctionNodeBooleanMath'); n78.name = 'Boolean Math'; n78.location = (741, -158)
n78.operation = 'OR'
n79 = _N.new('FunctionNodeCompare'); n79.name = 'Compare.003'; n79.location = (584, -263)
n79.operation = 'EQUAL'
n79.data_type = 'INT'
n80 = _N.new('GeometryNodeCaptureAttribute'); n80.name = 'Capture Attribute.001'; n80.location = (3427, 1183)
n80.capture_items.clear()
n81 = _N.new('GeometryNodeSwitch'); n81.name = 'Switch.001'; n81.location = (30, -36)
n81.input_type = 'FLOAT'
n81.inputs[1].default_value = 1.0
n81.inputs[2].default_value = 2.0
n82 = _N.new('GeometryNodeGroup'); n82.name = 'Curve Info'; n82.location = (30, -157)
n82.node_tree = ng_curve_info
n83 = _N.new('NodeFrame'); n83.name = 'Frame.007'; n83.location = (2208, 2003)
n83.label = 'Mask the left most and right most beam'
n83.width = 911
n84 = _N.new('NodeFrame'); n84.name = 'Frame.008'; n84.location = (2926, 684)
n84.label = 'Make first and last support beam thicker'
n84.width = 200
n85 = _N.new('NodeFrame'); n85.name = 'Frame.009'; n85.location = (3577, 1244)
n85.label = 'Spawn vertical beams'
n85.width = 200
n86 = _N.new('GeometryNodeDeleteGeometry'); n86.name = 'Delete Geometry.001'; n86.location = (2784, 2505)
n86.domain = 'EDGE'
n87 = _N.new('FunctionNodeCompare'); n87.name = 'Compare.004'; n87.location = (191, -36)
n87.operation = 'NOT_EQUAL'
n87.data_type = 'INT'
n87.inputs[3].default_value = 1
n88 = _N.new('GeometryNodeInputNamedAttribute'); n88.name = 'Named Attribute.003'; n88.location = (30, -107)
n88.data_type = 'INT'
n88.inputs[0].default_value = 'WindowEdge'
n89 = _N.new('NodeFrame'); n89.name = 'Frame.010'; n89.location = (2304, 2531)
n89.label = 'Get the left side of the window'
n89.width = 361
n90 = _N.new('GeometryNodeResampleCurve'); n90.name = 'Resample Curve.001'; n90.location = (3157, 2493)
n90.inputs[3].default_value = 0.3
n91 = _N.new('GeometryNodeMeshToCurve'); n91.name = 'Mesh to Curve.001'; n91.location = (2956, 2496)
n92 = _N.new('GeometryNodeCaptureAttribute'); n92.name = 'Capture Attribute.002'; n92.location = (3337, 2480)
n92.capture_items.clear()
n93 = _N.new('GeometryNodeInstanceOnPoints'); n93.name = 'Instance on Points.001'; n93.location = (30, -36)
n94 = _N.new('GeometryNodeCurvePrimitiveLine'); n94.name = 'Curve Line.001'; n94.location = (3244, 2788)
n95 = _N.new('FunctionNodeAlignRotationToVector'); n95.name = 'Align Rotation to Vector.003'; n95.location = (3341, 2346)
n96 = _N.new('GeometryNodeCurveToMesh'); n96.name = 'Curve to Mesh.001'; n96.location = (3918, 2556)
n96.inputs[3].default_value = True
n97 = _N.new('GeometryNodeCurvePrimitiveCircle'); n97.name = 'Curve Circle.001'; n97.location = (3776, 2388)
n97.inputs[0].default_value = 4
n97.inputs[4].default_value = 0.04
n98 = _N.new('NodeReroute'); n98.name = 'Reroute.005'; n98.location = (2632, 2235)
n98.width = 10
n98.socket_idname = 'NodeSocketVector'
n99 = _N.new('GeometryNodeStoreNamedAttribute'); n99.name = 'Store Named Attribute.002'; n99.location = (1513, 176)
n99.inputs[2].default_value = 'WindowsWidth'
n100 = _N.new('NodeReroute'); n100.name = 'Reroute.006'; n100.location = (1352, -204)
n100.width = 10
n100.socket_idname = 'NodeSocketFloat'
n101 = _N.new('GeometryNodeRemoveAttribute'); n101.name = 'Remove Named Attribute.002'; n101.location = (4654, 13)
n101.inputs[1].default_value = 'WindowsWidth'
n102 = _N.new('ShaderNodeCombineXYZ'); n102.name = 'Combine XYZ.003'; n102.location = (3583, 2160)
n103 = _N.new('GeometryNodeInputNamedAttribute'); n103.name = 'Named Attribute.004'; n103.location = (3425, 2035)
n103.inputs[0].default_value = 'WindowsWidth'
n104 = _N.new('GeometryNodeSwitch'); n104.name = 'Switch.002'; n104.location = (3416, 2190)
n104.input_type = 'FLOAT'
n104.inputs[1].default_value = 1.0
n104.inputs[2].default_value = 2.0
n105 = _N.new('ShaderNodeValue'); n105.name = 'Value'; n105.location = (773, 350)
n105.outputs[0].default_value = 0.33
n106 = _N.new('ShaderNodeMath'); n106.name = 'Math.006'; n106.location = (1308, 252)
n106.operation = 'MULTIPLY'
n107 = _N.new('GeometryNodeJoinGeometry'); n107.name = 'Join Geometry.001'; n107.location = (4155, 1146)
n108 = _N.new('ShaderNodeVectorMath'); n108.name = 'Vector Math.008'; n108.location = (2907, 2272)
n108.operation = 'SCALE'
n108.inputs[3].default_value = -1.0
n109 = _N.new('NodeFrame'); n109.name = 'Frame.011'; n109.location = (3533, 2619)
n109.label = 'Spawn horizontal beams'
n109.width = 200
n3.parent = n14
n4.parent = n14
n6.parent = n14
n7.parent = n14
n8.parent = n14
n9.parent = n14
n10.parent = n14
n11.parent = n14
n12.parent = n14
n13.parent = n14
n16.parent = n68
n17.parent = n68
n18.parent = n68
n19.parent = n30
n20.parent = n30
n21.parent = n30
n22.parent = n30
n23.parent = n30
n24.parent = n30
n25.parent = n30
n33.parent = n38
n34.parent = n38
n35.parent = n38
n36.parent = n38
n37.parent = n38
n43.parent = n73
n45.parent = n85
n52.parent = n68
n53.parent = n68
n54.parent = n73
n56.parent = n14
n57.parent = n65
n58.parent = n65
n59.parent = n65
n60.parent = n65
n61.parent = n65
n62.parent = n65
n63.parent = n65
n64.parent = n65
n66.parent = n74
n67.parent = n74
n75.parent = n83
n76.parent = n83
n77.parent = n83
n78.parent = n83
n79.parent = n83
n81.parent = n84
n82.parent = n83
n87.parent = n89
n88.parent = n89
n93.parent = n109
_L.new(n101.outputs[0], n0.inputs[0])
_L.new(n1.outputs[1], n3.inputs[2])
_L.new(n3.outputs[0], n4.inputs[1])
_L.new(n4.outputs[0], n7.inputs[0])
_L.new(n6.outputs[1], n7.inputs[3])
_L.new(n9.outputs[0], n6.inputs[7])
_L.new(n8.outputs[0], n9.inputs[0])
_L.new(n1.outputs[2], n9.inputs[1])
_L.new(n9.outputs[0], n10.inputs[7])
_L.new(n3.outputs[0], n12.inputs[1])
_L.new(n12.outputs[0], n11.inputs[0])
_L.new(n10.outputs[1], n11.inputs[3])
_L.new(n7.outputs[0], n13.inputs[0])
_L.new(n11.outputs[0], n13.inputs[1])
_L.new(n15.outputs[0], n2.inputs[6])
_L.new(n52.outputs[0], n2.inputs[2])
_L.new(n16.outputs[0], n17.inputs[0])
_L.new(n18.outputs[0], n17.inputs[3])
_L.new(n19.outputs[0], n20.inputs[0])
_L.new(n20.outputs[0], n22.inputs[7])
_L.new(n22.outputs[1], n23.inputs[0])
_L.new(n20.outputs[0], n24.inputs[7])
_L.new(n24.outputs[2], n25.inputs[0])
_L.new(n25.outputs[0], n23.inputs[1])
_L.new(n100.outputs[0], n15.inputs[0])
_L.new(n1.outputs[1], n27.inputs[0])
_L.new(n13.outputs[0], n26.inputs[1])
_L.new(n27.outputs[0], n26.inputs[0])
_L.new(n26.outputs[0], n5.inputs[3])
_L.new(n2.outputs[0], n28.inputs[0])
_L.new(n56.outputs[0], n2.inputs[5])
_L.new(n28.outputs[0], n29.inputs[0])
_L.new(n1.outputs[0], n31.inputs[0])
_L.new(n31.outputs[0], n5.inputs[0])
_L.new(n5.outputs[0], n32.inputs[0])
_L.new(n99.outputs[0], n2.inputs[0])
_L.new(n33.outputs[0], n34.inputs[0])
_L.new(n35.outputs[1], n34.inputs[1])
_L.new(n34.outputs[0], n36.inputs[7])
_L.new(n36.outputs[1], n37.inputs[0])
_L.new(n37.outputs[0], n32.inputs[3])
_L.new(n39.outputs[0], n15.inputs[2])
_L.new(n29.outputs[0], n40.inputs[0])
_L.new(n2.outputs[0], n41.inputs[0])
_L.new(n46.outputs[0], n42.inputs[0])
_L.new(n43.outputs[0], n42.inputs[1])
_L.new(n51.outputs[0], n44.inputs[0])
_L.new(n80.outputs[0], n45.inputs[0])
_L.new(n41.outputs[0], n46.inputs[0])
_L.new(n46.outputs[1], n48.inputs[2])
_L.new(n47.outputs[0], n45.inputs[2])
_L.new(n50.outputs[0], n49.inputs[1])
_L.new(n69.outputs[0], n29.inputs[0])
_L.new(n45.outputs[0], n49.inputs[0])
_L.new(n42.outputs[0], n51.inputs[0])
_L.new(n17.outputs[0], n52.inputs[0])
_L.new(n53.outputs[0], n52.inputs[3])
_L.new(n54.outputs[0], n43.inputs[2])
_L.new(n40.outputs[0], n55.inputs[0])
_L.new(n3.outputs[0], n56.inputs[0])
_L.new(n21.outputs[2], n20.inputs[1])
_L.new(n57.outputs[0], n58.inputs[0])
_L.new(n58.outputs[1], n59.inputs[0])
_L.new(n59.outputs[0], n60.inputs[0])
_L.new(n60.outputs[0], n61.inputs[0])
_L.new(n61.outputs[0], n62.inputs[1])
_L.new(n63.outputs[0], n62.inputs[0])
_L.new(n57.outputs[0], n63.inputs[0])
_L.new(n62.outputs[0], n64.inputs[0])
_L.new(n63.outputs[0], n64.inputs[1])
_L.new(n72.outputs[0], n46.inputs[1])
_L.new(n48.outputs[0], n45.inputs[5])
_L.new(n70.outputs[0], n46.inputs[2])
_L.new(n66.outputs[0], n45.inputs[6])
_L.new(n67.outputs[0], n66.inputs[2])
_L.new(n71.outputs[0], n70.inputs[0])
_L.new(n62.outputs[0], n71.inputs[0])
_L.new(n64.outputs[0], n72.inputs[0])
_L.new(n77.outputs[3], n75.inputs[3])
_L.new(n75.outputs[0], n78.inputs[0])
_L.new(n79.outputs[0], n78.inputs[1])
_L.new(n44.outputs[0], n80.inputs[0])
_L.new(n80.outputs[1], n81.inputs[0])
_L.new(n81.outputs[0], n66.inputs[0])
_L.new(n81.outputs[0], n66.inputs[1])
_L.new(n76.outputs[0], n75.inputs[2])
_L.new(n76.outputs[0], n79.inputs[2])
_L.new(n82.outputs[1], n79.inputs[3])
_L.new(n46.outputs[0], n86.inputs[0])
_L.new(n88.outputs[0], n87.inputs[2])
_L.new(n87.outputs[0], n86.inputs[1])
_L.new(n91.outputs[0], n90.inputs[0])
_L.new(n90.outputs[0], n92.inputs[0])
_L.new(n86.outputs[0], n91.inputs[0])
_L.new(n92.outputs[0], n93.inputs[0])
_L.new(n78.outputs[0], n80.inputs[1])
_L.new(n78.outputs[0], n92.inputs[1])
_L.new(n94.outputs[0], n93.inputs[2])
_L.new(n95.outputs[0], n93.inputs[5])
_L.new(n97.outputs[0], n96.inputs[1])
_L.new(n93.outputs[0], n96.inputs[0])
_L.new(n46.outputs[2], n98.inputs[0])
_L.new(n32.outputs[0], n99.inputs[0])
_L.new(n23.outputs[0], n100.inputs[0])
_L.new(n55.outputs[0], n101.inputs[0])
_L.new(n103.outputs[0], n102.inputs[2])
_L.new(n92.outputs[1], n104.inputs[0])
_L.new(n104.outputs[0], n102.inputs[0])
_L.new(n104.outputs[0], n102.inputs[1])
_L.new(n102.outputs[0], n93.inputs[6])
_L.new(n105.outputs[0], n18.inputs[0])
_L.new(n105.outputs[0], n106.inputs[0])
_L.new(n100.outputs[0], n106.inputs[1])
_L.new(n106.outputs[0], n99.inputs[3])
_L.new(n49.outputs[0], n107.inputs[0])
_L.new(n107.outputs[0], n69.inputs[0])
_L.new(n96.outputs[0], n107.inputs[0])
_L.new(n98.outputs[0], n108.inputs[0])
_L.new(n108.outputs[0], n95.inputs[2])
n0.is_active_output = True
ng_geometry_nodes = bpy.data.node_groups.new('Geometry Nodes', 'GeometryNodeTree')
_s = ng_geometry_nodes.interface.new_socket(name='Geometry', in_out='OUTPUT', socket_type='NodeSocketGeometry')
_s = ng_geometry_nodes.interface.new_socket(name='Object', in_out='INPUT', socket_type='NodeSocketObject')
_s = ng_geometry_nodes.interface.new_socket(name='Seed', in_out='INPUT', socket_type='NodeSocketInt')
_s.force_non_field = True
_s = ng_geometry_nodes.interface.new_socket(name='NumberFloor', in_out='INPUT', socket_type='NodeSocketInt')
_s.default_value = 1
_s.min_value = 0
_s = ng_geometry_nodes.interface.new_socket(name='RoofCurvature', in_out='INPUT', socket_type='NodeSocketFloat')
_s.default_value = 1.3
_s.min_value = -1e+04
_s.max_value = 1e+04
_s.force_non_field = True
ng_geometry_nodes.is_modifier = True
_N = ng_geometry_nodes.nodes; _L = ng_geometry_nodes.links
n0 = _N.new('NodeGroupInput'); n0.name = 'Group Input'; n0.location = (30, -201)
n1 = _N.new('NodeGroupOutput'); n1.name = 'Group Output'; n1.location = (18637, -245)
n2 = _N.new('GeometryNodeObjectInfo'); n2.name = 'Object Info'; n2.location = (296, -36)
n3 = _N.new('GeometryNodeExtrudeMesh'); n3.name = 'Extrude Mesh'; n3.location = (222, -36)
n3.inputs[4].default_value = False
n4 = _N.new('GeometryNodeExtrudeMesh'); n4.name = 'Extrude Mesh.001'; n4.location = (470, -49)
n4.inputs[4].default_value = False
n5 = _N.new('GeometryNodeSetPosition'); n5.name = 'Set Position'; n5.location = (869, -51)
n6 = _N.new('GeometryNodeInputNormal'); n6.name = 'Normal'; n6.location = (273, -375)
n7 = _N.new('ShaderNodeVectorMath'); n7.name = 'Vector Math'; n7.location = (440, -326)
n7.operation = 'MULTIPLY'
n7.inputs[1].default_value = (1.0, 1.0, 0.0)
n8 = _N.new('ShaderNodeVectorMath'); n8.name = 'Vector Math.001'; n8.location = (637, -366)
n8.operation = 'SCALE'
n9 = _N.new('ShaderNodeValue'); n9.name = 'Value'; n9.location = (30, -389)
n9.outputs[0].default_value = 0.1
n10 = _N.new('ShaderNodeVectorMath'); n10.name = 'Vector Math.002'; n10.location = (866, -369)
n10.operation = 'SUBTRACT'
n11 = _N.new('ShaderNodeCombineXYZ'); n11.name = 'Combine XYZ'; n11.location = (713, -583)
n12 = _N.new('GeometryNodeExtrudeMesh'); n12.name = 'Extrude Mesh.002'; n12.location = (269, -36)
n12.inputs[4].default_value = False
n13 = _N.new('GeometryNodeRepeatInput'); n13.name = 'Repeat Input'; n13.location = (30, -208)
n14 = _N.new('GeometryNodeRepeatOutput'); n14.name = 'Repeat Output'; n14.location = (2280, -196)
n14.repeat_items.clear()
_it = n14.repeat_items.new('GEOMETRY', 'Geometry')
_it = n14.repeat_items.new('BOOLEAN', 'Top')
_it = n14.repeat_items.new('BOOLEAN', 'Added Floors')
_it = n14.repeat_items.new('GEOMETRY', 'Windows')
n15 = _N.new('GeometryNodeDeleteGeometry'); n15.name = 'Delete Geometry'; n15.location = (290, -36)
n15.domain = 'FACE'
n16 = _N.new('FunctionNodeBooleanMath'); n16.name = 'Boolean Math'; n16.location = (30, -102)
n16.operation = 'NOT'
n17 = _N.new('GeometryNodeSetPosition'); n17.name = 'Set Position.001'; n17.location = (1084, -42)
n18 = _N.new('GeometryNodeInputPosition'); n18.name = 'Position'; n18.location = (58, -181)
n19 = _N.new('ShaderNodeSeparateXYZ'); n19.name = 'Separate XYZ'; n19.location = (241, -115)
n20 = _N.new('ShaderNodeMath'); n20.name = 'Math'; n20.location = (446, -36)
n20.operation = 'MAXIMUM'
n20.inputs[1].default_value = 0.0
n21 = _N.new('ShaderNodeCombineXYZ'); n21.name = 'Combine XYZ.001'; n21.location = (713, -54)
n22 = _N.new('GeometryNodeSetPosition'); n22.name = 'Set Position.002'; n22.location = (1056, -289)
n23 = _N.new('GeometryNodeInputPosition'); n23.name = 'Position.001'; n23.location = (30, -428)
n24 = _N.new('ShaderNodeSeparateXYZ'); n24.name = 'Separate XYZ.001'; n24.location = (213, -362)
n25 = _N.new('ShaderNodeMath'); n25.name = 'Math.001'; n25.location = (418, -283)
n25.operation = 'MINIMUM'
n25.inputs[1].default_value = 0.0
n26 = _N.new('ShaderNodeCombineXYZ'); n26.name = 'Combine XYZ.002'; n26.location = (685, -301)
n27 = _N.new('NodeReroute'); n27.name = 'Reroute'; n27.location = (903, -267)
n27.width = 10
n27.socket_idname = 'NodeSocketGeometry'
n28 = _N.new('GeometryNodeJoinGeometry'); n28.name = 'Join Geometry'; n28.location = (1336, -242)
n29 = _N.new('GeometryNodeMergeByDistance'); n29.name = 'Merge by Distance'; n29.location = (1557, -230)
n29.inputs[2].default_value = 0.101
n30 = _N.new('GeometryNodeExtrudeMesh'); n30.name = 'Extrude Mesh.003'; n30.location = (335, -36)
n30.inputs[3].default_value = 0.1
n30.inputs[4].default_value = False
n31 = _N.new('GeometryNodeSetPosition'); n31.name = 'Set Position.003'; n31.location = (30, -36)
n32 = _N.new('GeometryNodeInputPosition'); n32.name = 'Position.002'; n32.location = (30, -223)
n33 = _N.new('ShaderNodeSeparateXYZ'); n33.name = 'Separate XYZ.002'; n33.location = (222, -218)
n34 = _N.new('ShaderNodeMath'); n34.name = 'Math.002'; n34.location = (784, -373)
n34.operation = 'ABSOLUTE'
n35 = _N.new('GeometryNodeExtrudeMesh'); n35.name = 'Extrude Mesh.004'; n35.location = (30, -36)
n35.inputs[4].default_value = False
n36 = _N.new('GeometryNodeInputNormal'); n36.name = 'Normal.001'; n36.location = (188, -148)
n37 = _N.new('FunctionNodeBooleanMath'); n37.name = 'Boolean Math.002'; n37.location = (30, -36)
n38 = _N.new('GeometryNodeExtrudeMesh'); n38.name = 'Extrude Mesh.005'; n38.location = (365, -131)
n38.inputs[3].default_value = 0.08
n38.inputs[4].default_value = False
n39 = _N.new('NodeReroute'); n39.name = 'Reroute.001'; n39.location = (14110, 371)
n39.width = 10
n39.socket_idname = 'NodeSocketGeometry'
n40 = _N.new('FunctionNodeBooleanMath'); n40.name = 'Boolean Math.004'; n40.location = (30, -36)
n40.operation = 'NOT'
n41 = _N.new('GeometryNodeExtrudeMesh'); n41.name = 'Extrude Mesh.007'; n41.location = (30, -36)
n41.inputs[4].default_value = False
n42 = _N.new('NodeReroute'); n42.name = 'Reroute.002'; n42.location = (296, -103)
n42.width = 10
n42.socket_idname = 'NodeSocketBool'
n43 = _N.new('FunctionNodeBooleanMath'); n43.name = 'Boolean Math.006'; n43.location = (12790, 655)
n44 = _N.new('GeometryNodeInputNormal'); n44.name = 'Normal.002'; n44.location = (30, -36)
n45 = _N.new('GeometryNodeCaptureAttribute'); n45.name = 'Capture Attribute'; n45.location = (12676, 427)
n45.capture_items.clear()
n45.domain = 'FACE'
n46 = _N.new('GeometryNodeJoinGeometry'); n46.name = 'Join Geometry.001'; n46.location = (16900, -353)
n47 = _N.new('NodeGroupInput'); n47.name = 'Group Input.001'; n47.location = (17936, -590)
n48 = _N.new('GeometryNodeObjectInfo'); n48.name = 'Object Info.001'; n48.location = (18201, -426)
n49 = _N.new('GeometryNodeTransform'); n49.name = 'Transform Geometry'; n49.location = (18457, -245)
n50 = _N.new('NodeFrame'); n50.name = 'Frame'; n50.location = (-2557, 20)
n50.label = 'Get The base of the buiilding'
n50.width = 466
n51 = _N.new('NodeFrame'); n51.name = 'Frame.001'; n51.location = (-707, 20)
n51.label = 'extrude out first floor'
n51.width = 392
n52 = _N.new('NodeFrame'); n52.name = 'Frame.002'; n52.location = (-208, 46)
n52.label = 'Extude the base out wards so that we can pull up second floor'
n52.width = 1039
n53 = _N.new('FunctionNodeRandomValue'); n53.name = 'Random Value'; n53.location = (731, -58)
n53.inputs[2].default_value = 0.25
n53.inputs[3].default_value = 0.25
n53.inputs[8].default_value = 8
n54 = _N.new('NodeGroupInput'); n54.name = 'Group Input.002'; n54.location = (30, -36)
n55 = _N.new('ShaderNodeMath'); n55.name = 'Math.007'; n55.location = (514, -96)
n56 = _N.new('GeometryNodeObjectInfo'); n56.name = 'Object Info.002'; n56.location = (205, -144)
n57 = _N.new('NodeReroute'); n57.name = 'Reroute.003'; n57.location = (456, -98)
n57.width = 10
n57.socket_idname = 'NodeSocketInt'
n58 = _N.new('ShaderNodeVectorMath'); n58.name = 'Vector Math.004'; n58.location = (363, -264)
n58.operation = 'DOT_PRODUCT'
n58.inputs[1].default_value = (7.3, 10.7, 8.6)
n59 = _N.new('NodeFrame'); n59.name = 'Frame.003'; n59.location = (-357, -734)
n59.label = 'Deterime how much the first floor is extuded out'
n59.width = 906
n60 = _N.new('ShaderNodeMath'); n60.name = 'Math.008'; n60.location = (567, -294)
n60.operation = 'MULTIPLY'
n60.inputs[1].default_value = 17.0
n61 = _N.new('ShaderNodeMath'); n61.name = 'Math.009'; n61.location = (736, -304)
n61.inputs[1].default_value = 13.1
n62 = _N.new('NodeFrame'); n62.name = 'Frame.004'; n62.location = (1549, -108)
n62.label = 'Extude out inbetween floors'
n62.width = 2450
n63 = _N.new('NodeFrame'); n63.name = 'Frame.005'; n63.location = (5161, 416)
n63.label = 'Get just the base of the roof'
n63.width = 460
n64 = _N.new('NodeFrame'); n64.name = 'Frame.006'; n64.location = (5597, 606)
n64.label = 'This is like inserting edge loop. through duplication'
n64.width = 1727
n65 = _N.new('NodeFrame'); n65.name = 'Frame.007'; n65.location = (7263, 437)
n65.label = 'create a little padding so a face is pulled up'
n65.width = 505
n66 = _N.new('FunctionNodeRandomValue'); n66.name = 'Random Value.001'; n66.location = (731, -57)
n66.inputs[2].default_value = 1.6
n66.inputs[3].default_value = 2.4
n67 = _N.new('NodeGroupInput'); n67.name = 'Group Input.003'; n67.location = (30, -36)
n68 = _N.new('ShaderNodeMath'); n68.name = 'Math.010'; n68.location = (514, -95)
n69 = _N.new('GeometryNodeObjectInfo'); n69.name = 'Object Info.003'; n69.location = (204, -143)
n70 = _N.new('NodeReroute'); n70.name = 'Reroute.004'; n70.location = (456, -98)
n70.width = 10
n70.socket_idname = 'NodeSocketInt'
n71 = _N.new('ShaderNodeVectorMath'); n71.name = 'Vector Math.005'; n71.location = (363, -264)
n71.operation = 'DOT_PRODUCT'
n71.inputs[1].default_value = (7.3, 10.7, 8.6)
n72 = _N.new('NodeFrame'); n72.name = 'Frame.008'; n72.location = (8090, -599)
n72.label = 'Calculate roof height'
n72.width = 906
n73 = _N.new('ShaderNodeMath'); n73.name = 'Math.011'; n73.location = (567, -294)
n73.operation = 'MULTIPLY'
n73.inputs[1].default_value = 17.0
n74 = _N.new('ShaderNodeMath'); n74.name = 'Math.012'; n74.location = (736, -303)
n74.inputs[1].default_value = 13.1
n75 = _N.new('NodeReroute'); n75.name = 'Reroute.005'; n75.location = (8077, 379)
n75.width = 10
n75.socket_idname = 'NodeSocketGeometry'
n76 = _N.new('NodeFrame'); n76.name = 'Frame.009'; n76.location = (7102, 7)
n76.label = 'select the center cut to pull up'
n76.width = 1020
n77 = _N.new('NodeReroute'); n77.name = 'Reroute.006'; n77.location = (7902, 482)
n77.width = 10
n77.socket_idname = 'NodeSocketBool'
n78 = _N.new('NodeReroute'); n78.name = 'Reroute.007'; n78.location = (280, -41)
n78.width = 10
n78.socket_idname = 'NodeSocketBool'
n79 = _N.new('NodeReroute'); n79.name = 'Reroute.008'; n79.location = (7907, 923)
n79.width = 10
n79.socket_idname = 'NodeSocketBool'
n80 = _N.new('NodeReroute'); n80.name = 'Reroute.009'; n80.location = (9746, 904)
n80.width = 10
n80.socket_idname = 'NodeSocketBool'
n81 = _N.new('ShaderNodeVectorMath'); n81.name = 'Vector Math.006'; n81.location = (8652, -179)
n81.operation = 'SCALE'
n82 = _N.new('GeometryNodeStoreNamedAttribute'); n82.name = 'Store Named Attribute'; n82.location = (318, -36)
n82.data_type = 'FLOAT_VECTOR'
n82.domain = 'FACE'
n82.inputs[2].default_value = 'FundationUp'
n83 = _N.new('GeometryNodeInputNormal'); n83.name = 'Normal.004'; n83.location = (30, -332)
n84 = _N.new('NodeFrame'); n84.name = 'Frame.010'; n84.location = (-1738, -10)
n84.label = 'To know the orientation of the base house later'
n84.width = 696
n85 = _N.new('NodeFrame'); n85.name = 'Frame.011'; n85.location = (8687, 439)
n85.label = 'Pull up the center of the roof'
n85.width = 200
n86 = _N.new('GeometryNodeStoreNamedAttribute'); n86.name = 'Store Named Attribute.001'; n86.location = (526, -36)
n86.data_type = 'FLOAT_VECTOR'
n86.domain = 'FACE'
n86.inputs[2].default_value = 'FundationForward'
n87 = _N.new('ShaderNodeVectorMath'); n87.name = 'Vector Math.007'; n87.location = (349, -233)
n87.operation = 'CROSS_PRODUCT'
n87.inputs[1].default_value = (1.0, 0.0, 0.0)
n88 = _N.new('NodeFrame'); n88.name = 'Frame.012'; n88.location = (9163, 499)
n88.label = 'create volume for the roof'
n88.width = 535
n89 = _N.new('NodeReroute'); n89.name = 'Reroute.010'; n89.location = (5486, -1190)
n89.width = 10
n89.socket_idname = 'NodeSocketGeometry'
n90 = _N.new('NodeReroute'); n90.name = 'Reroute.011'; n90.location = (12800, -1185)
n90.width = 10
n90.socket_idname = 'NodeSocketGeometry'
n91 = _N.new('GeometryNodeInputNamedAttribute'); n91.name = 'Named Attribute.002'; n91.location = (34, -287)
n91.data_type = 'FLOAT_VECTOR'
n91.inputs[0].default_value = 'FundationForward'
n92 = _N.new('ShaderNodeVectorMath'); n92.name = 'Vector Math.008'; n92.location = (579, -189)
n92.operation = 'DOT_PRODUCT'
n93 = _N.new('ShaderNodeMath'); n93.name = 'Math.013'; n93.location = (727, -141)
n93.operation = 'ABSOLUTE'
n93.use_clamp = True
n94 = _N.new('FunctionNodeCompare'); n94.name = 'Compare.003'; n94.location = (932, -36)
n94.inputs[1].default_value = 0.7
n95 = _N.new('GeometryNodeInputNamedAttribute'); n95.name = 'Named Attribute.003'; n95.location = (30, -430)
n95.data_type = 'FLOAT_VECTOR'
n95.inputs[0].default_value = 'FundationUp'
n96 = _N.new('ShaderNodeVectorMath'); n96.name = 'Vector Math.009'; n96.location = (216, -321)
n96.operation = 'CROSS_PRODUCT'
n97 = _N.new('GeometryNodeCaptureAttribute'); n97.name = 'Capture Attribute.001'; n97.location = (30, -36)
n97.capture_items.clear()
n97.domain = 'FACE'
n98 = _N.new('GeometryNodeInputNormal'); n98.name = 'Normal.003'; n98.location = (11237, 412)
n99 = _N.new('GeometryNodeInputNormal'); n99.name = 'Normal.005'; n99.location = (30, -385)
n100 = _N.new('ShaderNodeVectorMath'); n100.name = 'Vector Math.010'; n100.location = (387, -72)
n100.operation = 'MULTIPLY'
n100.inputs[1].default_value = (1.0, 0.0, 0.0)
n101 = _N.new('ShaderNodeVectorMath'); n101.name = 'Vector Math.011'; n101.location = (397, -287)
n101.operation = 'MULTIPLY'
n101.inputs[1].default_value = (1.0, 0.0, 0.0)
n102 = _N.new('NodeFrame'); n102.name = 'Frame.013'; n102.location = (9703, 52)
n102.label = 'Get faces pointing to left and right'
n102.width = 1102
n103 = _N.new('NodeFrame'); n103.name = 'Frame.014'; n103.location = (10848, 411)
n103.label = 'evaluate per face not vertex'
n103.width = 200
n104 = _N.new('NodeReroute'); n104.name = 'Reroute.012'; n104.location = (9870, 109)
n104.width = 10
n104.socket_idname = 'NodeSocketBool'
n105 = _N.new('NodeFrame'); n105.name = 'Frame.015'; n105.location = (11603, 466)
n105.label = 'Pull out the side of the roof to overhang'
n105.width = 200
n106 = _N.new('NodeFrame'); n106.name = 'Frame.016'; n106.location = (11136, 238)
n106.label = 'filter out the piece pointing left right htat is not padded roo'
n106.width = 200
n107 = _N.new('FunctionNodeRandomValue'); n107.name = 'Random Value.002'; n107.location = (731, -57)
n107.inputs[2].default_value = 0.25
n107.inputs[3].default_value = 0.35
n108 = _N.new('NodeGroupInput'); n108.name = 'Group Input.004'; n108.location = (30, -36)
n109 = _N.new('ShaderNodeMath'); n109.name = 'Math.014'; n109.location = (514, -96)
n110 = _N.new('GeometryNodeObjectInfo'); n110.name = 'Object Info.004'; n110.location = (205, -143)
n111 = _N.new('NodeReroute'); n111.name = 'Reroute.013'; n111.location = (456, -98)
n111.width = 10
n111.socket_idname = 'NodeSocketInt'
n112 = _N.new('ShaderNodeVectorMath'); n112.name = 'Vector Math.012'; n112.location = (363, -264)
n112.operation = 'DOT_PRODUCT'
n112.inputs[1].default_value = (7.3, 10.7, 8.6)
n113 = _N.new('NodeFrame'); n113.name = 'Frame.017'; n113.location = (9907, -562)
n113.label = 'Calculate how much the roof is padded out'
n113.width = 907
n114 = _N.new('ShaderNodeMath'); n114.name = 'Math.015'; n114.location = (567, -294)
n114.operation = 'MULTIPLY'
n114.inputs[1].default_value = 17.0
n115 = _N.new('ShaderNodeMath'); n115.name = 'Math.016'; n115.location = (737, -303)
n115.inputs[1].default_value = 13.1
n116 = _N.new('GeometryNodeInputNamedAttribute'); n116.name = 'Named Attribute.001'; n116.location = (37, -134)
n116.data_type = 'FLOAT_VECTOR'
n116.inputs[0].default_value = 'FundationForward'
n117 = _N.new('ShaderNodeVectorMath'); n117.name = 'Vector Math.003'; n117.location = (268, -43)
n117.operation = 'DOT_PRODUCT'
n118 = _N.new('ShaderNodeMath'); n118.name = 'Math.003'; n118.location = (457, -60)
n118.operation = 'ABSOLUTE'
n119 = _N.new('FunctionNodeCompare'); n119.name = 'Compare.001'; n119.location = (624, -74)
n119.inputs[1].default_value = 0.5
n120 = _N.new('ShaderNodeCombineXYZ'); n120.name = 'Combine XYZ.003'; n120.location = (30, -233)
n120.inputs[2].default_value = 1.0
n121 = _N.new('ShaderNodeCombineXYZ'); n121.name = 'Combine XYZ.004'; n121.location = (119, -411)
n121.inputs[2].default_value = 1.0
n122 = _N.new('ShaderNodeCombineXYZ'); n122.name = 'Combine XYZ.005'; n122.location = (8362, -304)
n122.inputs[2].default_value = 1.0
n123 = _N.new('GeometryNodeInputNamedAttribute'); n123.name = 'Named Attribute.004'; n123.location = (30, -230)
n123.data_type = 'FLOAT_VECTOR'
n123.inputs[0].default_value = 'FundationUp'
n124 = _N.new('GeometryNodeViewer'); n124.name = 'Viewer.001'; n124.location = (8931, 609)
n125 = _N.new('FunctionNodeRandomValue'); n125.name = 'Random Value.003'; n125.location = (731, -57)
n125.inputs[2].default_value = 1.6
n125.inputs[3].default_value = 1.8
n126 = _N.new('NodeGroupInput'); n126.name = 'Group Input.005'; n126.location = (30, -36)
n127 = _N.new('ShaderNodeMath'); n127.name = 'Math.017'; n127.location = (514, -96)
n128 = _N.new('GeometryNodeObjectInfo'); n128.name = 'Object Info.005'; n128.location = (205, -143)
n129 = _N.new('NodeReroute'); n129.name = 'Reroute.014'; n129.location = (456, -98)
n129.width = 10
n129.socket_idname = 'NodeSocketInt'
n130 = _N.new('ShaderNodeVectorMath'); n130.name = 'Vector Math.013'; n130.location = (363, -264)
n130.operation = 'DOT_PRODUCT'
n130.inputs[1].default_value = (7.3, 10.7, 8.6)
n131 = _N.new('NodeFrame'); n131.name = 'Frame.018'; n131.location = (-1631, -543)
n131.label = 'Deterime how much the first floor is extuded out'
n131.width = 907
n132 = _N.new('ShaderNodeMath'); n132.name = 'Math.018'; n132.location = (567, -294)
n132.operation = 'MULTIPLY'
n132.inputs[1].default_value = 17.0
n133 = _N.new('ShaderNodeMath'); n133.name = 'Math.019'; n133.location = (737, -304)
n133.inputs[1].default_value = 13.1
n134 = _N.new('GeometryNodeViewer'); n134.name = 'Viewer.002'; n134.location = (7968, 573)
n135 = _N.new('GeometryNodeViewer'); n135.name = 'Viewer.003'; n135.location = (213, -80)
n136 = _N.new('NodeFrame'); n136.name = 'Frame.019'; n136.location = (13137, 635)
n136.label = 'Pull out the roof over hang in Y - forward axis'
n136.width = 200
n137 = _N.new('NodeFrame'); n137.name = 'Frame.020'; n137.location = (12079, 22)
n137.label = 'Mask only forward and backward facing faces'
n137.width = 794
n138 = _N.new('NodeFrame'); n138.name = 'Frame.021'; n138.location = (12092, 1000)
n138.label = 'Only the roof'
n138.width = 331
n139 = _N.new('NodeReroute'); n139.name = 'Reroute.015'; n139.location = (11367, 134)
n139.width = 10
n139.socket_idname = 'NodeSocketFloat'
n140 = _N.new('NodeReroute'); n140.name = 'Reroute.016'; n140.location = (12888, 135)
n140.width = 10
n140.socket_idname = 'NodeSocketFloat'
n141 = _N.new('GeometryNodeDeleteGeometry'); n141.name = 'Delete Geometry.001'; n141.location = (185, -36)
n141.domain = 'FACE'
n142 = _N.new('FunctionNodeBooleanMath'); n142.name = 'Boolean Math.003'; n142.location = (30, -239)
n142.operation = 'NOT'
n143 = _N.new('NodeReroute'); n143.name = 'Reroute.017'; n143.location = (1124, -223)
n143.width = 10
n143.socket_idname = 'NodeSocketBool'
n144 = _N.new('GeometryNodeMeshToCurve'); n144.name = 'Mesh to Curve'; n144.location = (211, -36)
n145 = _N.new('FunctionNodeRandomValue'); n145.name = 'Random Value.004'; n145.location = (789, -132)
n145.inputs[2].default_value = 1.6
n145.inputs[3].default_value = 1.8
n146 = _N.new('NodeGroupInput'); n146.name = 'Group Input.006'; n146.location = (30, -111)
n147 = _N.new('ShaderNodeMath'); n147.name = 'Math.020'; n147.location = (572, -170)
n148 = _N.new('GeometryNodeObjectInfo'); n148.name = 'Object Info.006'; n148.location = (205, -218)
n149 = _N.new('NodeReroute'); n149.name = 'Reroute.018'; n149.location = (514, -173)
n149.width = 10
n149.socket_idname = 'NodeSocketFloat'
n150 = _N.new('ShaderNodeVectorMath'); n150.name = 'Vector Math.014'; n150.location = (363, -339)
n150.operation = 'DOT_PRODUCT'
n150.inputs[1].default_value = (7.3, 10.7, 8.6)
n151 = _N.new('NodeFrame'); n151.name = 'Frame.022'; n151.location = (922, -584)
n151.label = 'Deterimne The height of each floor'
n151.width = 959
n152 = _N.new('ShaderNodeMath'); n152.name = 'Math.021'; n152.location = (567, -369)
n152.operation = 'MULTIPLY'
n152.inputs[1].default_value = 17.0
n153 = _N.new('ShaderNodeMath'); n153.name = 'Math.022'; n153.location = (737, -378)
n153.inputs[1].default_value = 13.1
n154 = _N.new('ShaderNodeMath'); n154.name = 'Math.004'; n154.location = (348, -36)
n155 = _N.new('GeometryNodeCurveToMesh'); n155.name = 'Curve to Mesh'; n155.location = (931, -199)
n155.inputs[3].default_value = True
n156 = _N.new('GeometryNodeCurvePrimitiveCircle'); n156.name = 'Curve Circle'; n156.location = (30, -286)
n156.inputs[0].default_value = 6
n156.inputs[4].default_value = 0.6
n157 = _N.new('GeometryNodeSetShadeSmooth'); n157.name = 'Set Shade Smooth'; n157.location = (1202, -197)
n157.inputs[2].default_value = False
n158 = _N.new('NodeReroute'); n158.name = 'Reroute.019'; n158.location = (13803, -3600)
n158.width = 10
n158.socket_idname = 'NodeSocketGeometry'
n159 = _N.new('NodeGroupInput'); n159.name = 'Group Input.007'; n159.location = (959, -363)
n160 = _N.new('NodeFrame'); n160.name = 'Frame.023'; n160.location = (5160, -5451)
n160.label = 'Delete everything thtat is not frame of middle floors'
n160.width = 355
n161 = _N.new('NodeFrame'); n161.name = 'Frame.024'; n161.location = (5514, -5432)
n161.label = 'Make middle floors skeletal beams'
n161.width = 1372
n162 = _N.new('GeometryNodeSetMaterial'); n162.name = 'Set Material'; n162.location = (7024, -5616)
n162.inputs[2].default_value = mat_beam
n163 = _N.new('GeometryNodeSetMaterial'); n163.name = 'Set Material.003'; n163.location = (1021, -9)
n163.inputs[2].default_value = mat_groundfloorwalls
n164 = _N.new('NodeReroute'); n164.name = 'Reroute.020'; n164.location = (5927, -1192)
n164.width = 10
n164.socket_idname = 'NodeSocketGeometry'
n165 = _N.new('GeometryNodeSetMaterial'); n165.name = 'Set Material.001'; n165.location = (5033, -435)
n165.inputs[2].default_value = mat_upperfloorspaint
n166 = _N.new('GeometryNodeSetMaterial'); n166.name = 'Set Material.002'; n166.location = (13607, 529)
n166.inputs[2].default_value = mat_roof
n167 = _N.new('GeometryNodeStoreNamedAttribute'); n167.name = 'Store Named Attribute.002'; n167.location = (689, -36)
n167.data_type = 'FLOAT_VECTOR'
n167.domain = 'EDGE'
n167.inputs[2].default_value = 'UpperFloorExpandVector'
n168 = _N.new('GeometryNodeDeleteGeometry'); n168.name = 'Delete Geometry.002'; n168.location = (229, -36)
n169 = _N.new('FunctionNodeBooleanMath'); n169.name = 'Boolean Math.005'; n169.location = (30, -199)
n169.operation = 'NOT'
n170 = _N.new('NodeReroute'); n170.name = 'Reroute.021'; n170.location = (998, -3140)
n170.width = 10
n170.socket_idname = 'NodeSocketGeometry'
n171 = _N.new('NodeReroute'); n171.name = 'Reroute.022'; n171.location = (672, -277)
n171.width = 10
n171.socket_idname = 'NodeSocketBool'
n172 = _N.new('GeometryNodeMeshToCurve'); n172.name = 'Mesh to Curve.001'; n172.location = (30, -36)
n173 = _N.new('GeometryNodeResampleCurve'); n173.name = 'Resample Curve'; n173.location = (209, -39)
n173.inputs[3].default_value = 0.71
n174 = _N.new('GeometryNodeInstanceOnPoints'); n174.name = 'Instance on Points'; n174.location = (30, -42)
n175 = _N.new('FunctionNodeAlignRotationToVector'); n175.name = 'Align Rotation to Vector'; n175.location = (6214, -3484)
n176 = _N.new('GeometryNodeInputNamedAttribute'); n176.name = 'Named Attribute'; n176.location = (30, -75)
n176.data_type = 'FLOAT_VECTOR'
n176.inputs[0].default_value = 'UpperFloorExpandVector'
n177 = _N.new('ShaderNodeVectorMath'); n177.name = 'Vector Math.015'; n177.location = (797, -36)
n177.operation = 'NORMALIZE'
n178 = _N.new('ShaderNodeVectorMath'); n178.name = 'Vector Math.016'; n178.location = (202, -99)
n178.operation = 'SCALE'
n178.inputs[3].default_value = -1.0
n179 = _N.new('ShaderNodeCombineXYZ'); n179.name = 'Combine XYZ.006'; n179.location = (571, -58)
n180 = _N.new('ShaderNodeSeparateXYZ'); n180.name = 'Separate XYZ.003'; n180.location = (391, -80)
n181 = _N.new('ShaderNodeVectorMath'); n181.name = 'Vector Math.017'; n181.location = (6144, -3707)
n181.operation = 'LENGTH'
n182 = _N.new('GeometryNodeCurveToMesh'); n182.name = 'Curve to Mesh.001'; n182.location = (599, -38)
n182.inputs[2].default_value = 0.05
n182.inputs[3].default_value = True
n183 = _N.new('GeometryNodeCurvePrimitiveCircle'); n183.name = 'Curve Circle.001'; n183.location = (231, -125)
n183.inputs[0].default_value = 7
n183.inputs[4].default_value = 0.6
n184 = _N.new('GeometryNodeSetShadeSmooth'); n184.name = 'Set Shade Smooth.001'; n184.location = (871, -36)
n184.inputs[2].default_value = False
n185 = _N.new('GeometryNodeSetMaterial'); n185.name = 'Set Material.004'; n185.location = (7893, -3317)
n185.inputs[2].default_value = mat_beam
n186 = _N.new('NodeReroute'); n186.name = 'Reroute.023'; n186.location = (13127, -1656)
n186.width = 10
n186.socket_idname = 'NodeSocketGeometry'
n187 = _N.new('GeometryNodeCurvePrimitiveLine'); n187.name = 'Curve Line'; n187.location = (6425, -3273)
n187.hide = True
n188 = _N.new('NodeReroute'); n188.name = 'Reroute.024'; n188.location = (1059, -3294)
n188.width = 10
n188.socket_idname = 'NodeSocketBool'
n189 = _N.new('NodeFrame'); n189.name = 'Frame.025'; n189.location = (1429, -3019)
n189.label = 'Get the base of the upper floors'
n189.width = 580
n190 = _N.new('GeometryNodeSetPosition'); n190.name = 'Set Position.004'; n190.location = (410, -86)
n190.inputs[3].default_value = (0.0, 0.0, 0.01)
n191 = _N.new('NodeFrame'); n191.name = 'Frame.026'; n191.location = (5204, -3319)
n191.label = 'Spawn the bases of the support beams'
n191.width = 379
n192 = _N.new('ShaderNodeVectorMath'); n192.name = 'Vector Math.018'; n192.location = (6381, -3633)
n192.operation = 'SCALE'
n192.inputs[0].default_value = (1.0, 1.0, 0.4)
n193 = _N.new('FunctionNodeRandomValue'); n193.name = 'Random Value.005'; n193.location = (888, -85)
n193.inputs[2].default_value = -0.17
n193.inputs[3].default_value = -0.14
n193.inputs[8].default_value = 8
n194 = _N.new('NodeGroupInput'); n194.name = 'Group Input.008'; n194.location = (30, -56)
n195 = _N.new('ShaderNodeMath'); n195.name = 'Math.023'; n195.location = (514, -116)
n196 = _N.new('GeometryNodeObjectInfo'); n196.name = 'Object Info.007'; n196.location = (205, -164)
n197 = _N.new('NodeReroute'); n197.name = 'Reroute.025'; n197.location = (456, -119)
n197.width = 10
n197.socket_idname = 'NodeSocketInt'
n198 = _N.new('ShaderNodeVectorMath'); n198.name = 'Vector Math.019'; n198.location = (363, -284)
n198.operation = 'DOT_PRODUCT'
n198.inputs[1].default_value = (7.3, 10.7, 8.6)
n199 = _N.new('NodeFrame'); n199.name = 'Frame.027'; n199.location = (5168, -3845)
n199.label = 'Deterime how much the first floor is extuded out'
n199.width = 1058
n200 = _N.new('ShaderNodeMath'); n200.name = 'Math.024'; n200.location = (567, -314)
n200.operation = 'MULTIPLY'
n200.inputs[1].default_value = 17.0
n201 = _N.new('ShaderNodeMath'); n201.name = 'Math.025'; n201.location = (736, -324)
n201.inputs[1].default_value = 13.1
n202 = _N.new('GeometryNodeInputIndex'); n202.name = 'Index'; n202.location = (486, -63)
n203 = _N.new('ShaderNodeMath'); n203.name = 'Math.005'; n203.location = (712, -36)
n204 = _N.new('NodeFrame'); n204.name = 'Frame.028'; n204.location = (5075, -3521)
n204.label = 'Get frame direciton'
n204.width = 967
n205 = _N.new('NodeFrame'); n205.name = 'Frame.029'; n205.location = (6715, -3294)
n205.label = 'Create first floor support beams'
n205.width = 1041
n206 = _N.new('GeometryNodeSubdivideMesh'); n206.name = 'Subdivide Mesh'; n206.location = (30, -36)
n206.inputs[1].default_value = 3
n207 = _N.new('GeometryNodeBoundBox'); n207.name = 'Bounding Box'; n207.location = (65, -357)
n207.inputs[1].default_value = False
n208 = _N.new('FunctionNodeCompare'); n208.name = 'Compare.002'; n208.location = (423, -36)
n208.operation = 'LESS_THAN'
n209 = _N.new('GeometryNodeSwitch'); n209.name = 'Switch'; n209.location = (687, -197)
n209.input_type = 'FLOAT'
n210 = _N.new('ShaderNodeSeparateXYZ'); n210.name = 'Separate XYZ.004'; n210.location = (231, -285)
n211 = _N.new('ShaderNodeSeparateXYZ'); n211.name = 'Separate XYZ.005'; n211.location = (234, -495)
n212 = _N.new('ShaderNodeMath'); n212.name = 'Math.006'; n212.location = (8146, -126)
n212.operation = 'DIVIDE'
n213 = _N.new('ShaderNodeMath'); n213.name = 'Math.026'; n213.location = (850, -104)
n213.operation = 'ABSOLUTE'
n214 = _N.new('ShaderNodeVectorMath'); n214.name = 'Vector Math.020'; n214.location = (8928, -177)
n214.operation = 'SCALE'
n215 = _N.new('ShaderNodeMath'); n215.name = 'Math.027'; n215.location = (8308, 106)
n215.operation = 'SUBTRACT'
n215.use_clamp = True
n215.inputs[0].default_value = 1.0
n216 = _N.new('ShaderNodeMath'); n216.name = 'Math.028'; n216.location = (8655, 114)
n216.operation = 'POWER'
n217 = _N.new('NodeGroupInput'); n217.name = 'Group Input.009'; n217.location = (8335, 277)
n218 = _N.new('NodeReroute'); n218.name = 'Reroute.026'; n218.location = (11884, 882)
n218.width = 10
n218.socket_idname = 'NodeSocketBool'
n219 = _N.new('NodeFrame'); n219.name = 'Frame.030'; n219.location = (7330, 792)
n219.label = 'Add divisions so that we can add curvature to roof'
n219.width = 383
n220 = _N.new('GeometryNodeInputNormal'); n220.name = 'Normal.006'; n220.location = (30, -85)
n221 = _N.new('ShaderNodeSeparateXYZ'); n221.name = 'Separate XYZ.006'; n221.location = (209, -62)
n222 = _N.new('FunctionNodeCompare'); n222.name = 'Compare'; n222.location = (400, -36)
n222.operation = 'LESS_THAN'
n223 = _N.new('FunctionNodeBooleanMath'); n223.name = 'Boolean Math.001'; n223.location = (36, -36)
n223.operation = 'OR'
n224 = _N.new('GeometryNodeDeleteGeometry'); n224.name = 'Delete Geometry.003'; n224.location = (30, -36)
n224.domain = 'FACE'
n225 = _N.new('FunctionNodeBooleanMath'); n225.name = 'Boolean Math.007'; n225.location = (227, -68)
n225.operation = 'OR'
n226 = _N.new('GeometryNodeDistributePointsOnFaces'); n226.name = 'Distribute Points on Faces'; n226.location = (14287, 1400)
n226.distribute_method = 'POISSON'
n226.inputs[2].default_value = 0.2
n226.inputs[3].default_value = 310.5
n227 = _N.new('GeometryNodeInstanceOnPoints'); n227.name = 'Instance on Points.001'; n227.location = (15628, 1419)
n228 = _N.new('FunctionNodeAlignRotationToVector'); n228.name = 'Align Rotation to Vector.001'; n228.location = (14827, 1279)
n229 = _N.new('ShaderNodeValue'); n229.name = 'Value.001'; n229.location = (15479, 1092)
n229.hide = True
n229.outputs[0].default_value = 0.55
n230 = _N.new('GeometryNodeSetMaterial'); n230.name = 'Set Material.005'; n230.location = (15988, 1251)
n230.inputs[2].default_value = mat_roof
n231 = _N.new('GeometryNodeMeshCube'); n231.name = 'Cube'; n231.location = (15187, 1166)
n231.inputs[0].default_value = (1.0, 0.5, 0.1)
n232 = _N.new('GeometryNodeSetPosition'); n232.name = 'Set Position.006'; n232.location = (467, -75)
n233 = _N.new('ShaderNodeVectorMath'); n233.name = 'Vector Math.021'; n233.location = (285, -74)
n233.operation = 'SCALE'
n234 = _N.new('FunctionNodeRandomValue'); n234.name = 'Random Value.006'; n234.location = (30, -36)
n234.inputs[2].default_value = 0.03
n234.inputs[3].default_value = 0.07
n235 = _N.new('GeometryNodeDeleteGeometry'); n235.name = 'Delete Geometry.004'; n235.location = (14917, 1566)
n236 = _N.new('GeometryNodeInputPosition'); n236.name = 'Position.003'; n236.location = (30, -89)
n237 = _N.new('ShaderNodeSeparateXYZ'); n237.name = 'Separate XYZ.007'; n237.location = (192, -74)
n238 = _N.new('FunctionNodeCompare'); n238.name = 'Compare.004'; n238.location = (553, -36)
n238.operation = 'LESS_THAN'
n238.inputs[1].default_value = 0.1
n239 = _N.new('ShaderNodeMath'); n239.name = 'Math.029'; n239.location = (373, -59)
n239.operation = 'ABSOLUTE'
n240 = _N.new('GeometryNodeStoreNamedAttribute'); n240.name = 'Store Named Attribute.003'; n240.location = (289, -36)
n240.inputs[2].default_value = 'TileRandom'
n241 = _N.new('FunctionNodeRandomValue'); n241.name = 'Random Value.007'; n241.location = (30, -129)
n242 = _N.new('GeometryNodeRealizeInstances'); n242.name = 'Realize Instances'; n242.location = (15808, 1347)
n243 = _N.new('NodeFrame'); n243.name = 'Frame.031'; n243.location = (12468, 1524)
n243.label = 'Get all the faces pointing down'
n243.width = 570
n244 = _N.new('NodeReroute'); n244.name = 'Reroute.027'; n244.location = (12030, 1158)
n244.width = 10
n244.socket_idname = 'NodeSocketBool'
n245 = _N.new('NodeReroute'); n245.name = 'Reroute.028'; n245.location = (35, -274)
n245.width = 10
n245.socket_idname = 'NodeSocketBool'
n246 = _N.new('NodeFrame'); n246.name = 'Frame.032'; n246.location = (13291, 1303)
n246.label = 'Get the non roof areas'
n246.width = 397
n247 = _N.new('NodeFrame'); n247.name = 'Frame.033'; n247.location = (13930, 1398)
n247.label = 'Keep only the roof'
n247.width = 200
n248 = _N.new('NodeFrame'); n248.name = 'Frame.034'; n248.location = (13954, 2199)
n248.label = 'Delete the points that are too close to the center of the roof'
n248.width = 723
n249 = _N.new('NodeFrame'); n249.name = 'Frame.035'; n249.location = (14184, 1703)
n249.label = 'Offset abit along normal to create iregularities'
n249.width = 637
n250 = _N.new('NodeFrame'); n250.name = 'Frame.036'; n250.location = (15027, 1598)
n250.label = 'Save some per tile randomness for shading'
n250.width = 459
n251 = _N.new('FunctionNodeRandomValue'); n251.name = 'Random Value.008'; n251.location = (888, -136)
n251.inputs[2].default_value = 0.045
n251.inputs[3].default_value = 0.08
n251.inputs[8].default_value = 35
n252 = _N.new('NodeGroupInput'); n252.name = 'Group Input.010'; n252.location = (30, -108)
n253 = _N.new('ShaderNodeMath'); n253.name = 'Math.030'; n253.location = (514, -167)
n254 = _N.new('GeometryNodeObjectInfo'); n254.name = 'Object Info.008'; n254.location = (205, -215)
n255 = _N.new('NodeReroute'); n255.name = 'Reroute.029'; n255.location = (456, -170)
n255.width = 10
n255.socket_idname = 'NodeSocketInt'
n256 = _N.new('ShaderNodeVectorMath'); n256.name = 'Vector Math.022'; n256.location = (363, -336)
n256.operation = 'DOT_PRODUCT'
n256.inputs[1].default_value = (7.3, 10.7, 8.6)
n257 = _N.new('NodeFrame'); n257.name = 'Frame.037'; n257.location = (5290, -6107)
n257.label = 'Deterime how much the first floor is extuded out'
n257.width = 1058
n258 = _N.new('ShaderNodeMath'); n258.name = 'Math.031'; n258.location = (568, -366)
n258.operation = 'MULTIPLY'
n258.inputs[1].default_value = 17.0
n259 = _N.new('ShaderNodeMath'); n259.name = 'Math.032'; n259.location = (737, -375)
n259.inputs[1].default_value = 13.1
n260 = _N.new('ShaderNodeMath'); n260.name = 'Math.033'; n260.location = (712, -88)
n261 = _N.new('GeometryNodeGroup'); n261.name = 'Curve Info'; n261.location = (499, -36)
n261.node_tree = ng_curve_info
n262 = _N.new('GeometryNodeRealizeInstances'); n262.name = 'Realize Instances.001'; n262.location = (390, -90)
n263 = _N.new('GeometryNodeGroup'); n263.name = 'Curve Info.001'; n263.location = (5033, -5848)
n263.node_tree = ng_curve_info
n264 = _N.new('GeometryNodeViewer'); n264.name = 'Viewer'; n264.location = (7036, -5487)
n264.data_type = 'FLOAT_VECTOR'
n264.inputs[1].default_value = (0.0, 0.0, 0.0)
n265 = _N.new('GeometryNodeStoreNamedAttribute'); n265.name = 'Store Named Attribute.004'; n265.location = (609, -69)
n265.data_type = 'FLOAT_VECTOR'
n265.inputs[2].default_value = 'BeamDirection'
n266 = _N.new('GeometryNodeInputNormal'); n266.name = 'Normal.007'; n266.location = (5030, -6026)
n267 = _N.new('ShaderNodeVectorMath'); n267.name = 'Vector Math.023'; n267.location = (5356, -5928)
n267.operation = 'CROSS_PRODUCT'
n268 = _N.new('GeometryNodeInputPosition'); n268.name = 'Position.004'; n268.location = (16828, -509)
n269 = _N.new('GeometryNodeStoreNamedAttribute'); n269.name = 'Store Named Attribute.005'; n269.location = (17148, -180)
n269.data_type = 'FLOAT_VECTOR'
n269.inputs[2].default_value = 'LocalPosition'
n270 = _N.new('GeometryNodeStoreNamedAttribute'); n270.name = 'Store Named Attribute.006'; n270.location = (17391, -157)
n270.data_type = 'FLOAT_VECTOR'
n270.domain = 'CORNER'
n270.inputs[2].default_value = 'LocalNormal'
n271 = _N.new('GeometryNodeInputNormal'); n271.name = 'Normal.008'; n271.location = (17129, -412)
n272 = _N.new('GeometryNodeSetPosition'); n272.name = 'Set Position.005'; n272.location = (768, -56)
n273 = _N.new('GeometryNodeInputNamedAttribute'); n273.name = 'Named Attribute.005'; n273.location = (468, -171)
n273.data_type = 'FLOAT_VECTOR'
n273.inputs[0].default_value = 'UpperFloorExpandVector'
n274 = _N.new('ShaderNodeVectorMath'); n274.name = 'Vector Math.024'; n274.location = (618, -183)
n274.operation = 'SCALE'
n275 = _N.new('FunctionNodeRandomValue'); n275.name = 'Random Value.009'; n275.location = (789, -133)
n275.inputs[2].default_value = -2.0
n275.inputs[3].default_value = 2.0
n276 = _N.new('NodeGroupInput'); n276.name = 'Group Input.011'; n276.location = (30, -111)
n277 = _N.new('ShaderNodeMath'); n277.name = 'Math.034'; n277.location = (572, -171)
n278 = _N.new('GeometryNodeObjectInfo'); n278.name = 'Object Info.009'; n278.location = (205, -219)
n279 = _N.new('NodeReroute'); n279.name = 'Reroute.030'; n279.location = (514, -174)
n279.width = 10
n279.socket_idname = 'NodeSocketFloat'
n280 = _N.new('ShaderNodeVectorMath'); n280.name = 'Vector Math.025'; n280.location = (363, -339)
n280.operation = 'DOT_PRODUCT'
n280.inputs[1].default_value = (7.3, 10.7, 8.6)
n281 = _N.new('NodeFrame'); n281.name = 'Frame.038'; n281.location = (957, -1156)
n281.label = 'Deterimne The height of each floor'
n281.width = 1161
n282 = _N.new('ShaderNodeMath'); n282.name = 'Math.035'; n282.location = (567, -369)
n282.operation = 'MULTIPLY'
n282.inputs[1].default_value = 17.0
n283 = _N.new('ShaderNodeMath'); n283.name = 'Math.036'; n283.location = (737, -379)
n283.inputs[1].default_value = 13.1
n284 = _N.new('ShaderNodeMath'); n284.name = 'Math.037'; n284.location = (348, -36)
n284.inputs[0].default_value = 14.6
n285 = _N.new('FunctionNodeRandomValue'); n285.name = 'Random Value.010'; n285.location = (991, -269)
n285.inputs[2].default_value = -1.0
n286 = _N.new('ShaderNodeMath'); n286.name = 'Math.038'; n286.location = (983, -52)
n287 = _N.new('NodeReroute'); n287.name = 'Reroute.031'; n287.location = (703, -109)
n287.width = 10
n287.socket_idname = 'NodeSocketBool'
n288 = _N.new('NodeReroute'); n288.name = 'Reroute.032'; n288.location = (825, -253)
n288.width = 10
n288.socket_idname = 'NodeSocketBool'
n289 = _N.new('NodeReroute'); n289.name = 'Reroute.033'; n289.location = (2157, -319)
n289.width = 10
n289.socket_idname = 'NodeSocketBool'
n290 = _N.new('NodeReroute'); n290.name = 'Reroute.034'; n290.location = (2178, -85)
n290.width = 10
n290.socket_idname = 'NodeSocketGeometry'
n291 = _N.new('GeometryNodeDeleteGeometry'); n291.name = 'Delete Geometry.005'; n291.location = (621, -204)
n292 = _N.new('FunctionNodeBooleanMath'); n292.name = 'Boolean Math.008'; n292.location = (102, -36)
n292.operation = 'NOT'
n293 = _N.new('GeometryNodeMeshToCurve'); n293.name = 'Mesh to Curve.002'; n293.location = (795, -208)
n294 = _N.new('GeometryNodeProximity'); n294.name = 'Geometry Proximity'; n294.location = (281, -36)
n294.target_element = 'POINTS'
n295 = _N.new('GeometryNodeCurveToPoints'); n295.name = 'Curve to Points'; n295.location = (30, -36)
n295.inputs[1].default_value = 7
n296 = _N.new('ShaderNodeValue'); n296.name = 'Value.003'; n296.location = (809, -431)
n296.width = 147
n296.outputs[0].default_value = 1.6
n297 = _N.new('FunctionNodeCompare'); n297.name = 'Compare.005'; n297.location = (538, -57)
n297.operation = 'LESS_THAN'
n298 = _N.new('ShaderNodeMath'); n298.name = 'Math.039'; n298.location = (30, -74)
n298.operation = 'MULTIPLY'
n299 = _N.new('GeometryNodeDeleteGeometry'); n299.name = 'Delete Geometry.006'; n299.location = (1792, -216)
n300 = _N.new('ShaderNodeVectorMath'); n300.name = 'Vector Math.026'; n300.location = (174, -42)
n300.operation = 'SCALE'
n301 = _N.new('NodeReroute'); n301.name = 'Reroute.035'; n301.location = (35, -98)
n301.width = 10
n301.socket_idname = 'NodeSocketFloat'
n302 = _N.new('NodeReroute'); n302.name = 'Reroute.036'; n302.location = (819, -821)
n302.width = 10
n302.socket_idname = 'NodeSocketVector'
n303 = _N.new('NodeReroute'); n303.name = 'Reroute.037'; n303.location = (1438, -1364)
n303.width = 10
n303.socket_idname = 'NodeSocketFloat'
n304 = _N.new('ShaderNodeVectorMath'); n304.name = 'Vector Math.027'; n304.location = (349, -36)
n304.operation = 'SCALE'
n304.inputs[3].default_value = 0.7
n305 = _N.new('GeometryNodeSetPosition'); n305.name = 'Set Position.007'; n305.location = (2174, -239)
n306 = _N.new('GeometryNodeSampleNearest'); n306.name = 'Sample Nearest'; n306.location = (120, -36)
n306.domain = 'FACE'
n307 = _N.new('NodeReroute'); n307.name = 'Reroute.038'; n307.location = (91, -375)
n307.width = 10
n307.socket_idname = 'NodeSocketGeometry'
n308 = _N.new('GeometryNodeSampleIndex'); n308.name = 'Sample Index'; n308.location = (388, -44)
n308.data_type = 'FLOAT_VECTOR'
n308.domain = 'FACE'
n309 = _N.new('NodeReroute'); n309.name = 'Reroute.039'; n309.location = (35, -180)
n309.width = 10
n309.socket_idname = 'NodeSocketGeometry'
n310 = _N.new('GeometryNodeJoinGeometry'); n310.name = 'Join Geometry.002'; n310.location = (1987, -355)
n311 = _N.new('NodeReroute'); n311.name = 'Reroute.040'; n311.location = (5472, -1692)
n311.width = 10
n311.socket_idname = 'NodeSocketGeometry'
n312 = _N.new('NodeReroute'); n312.name = 'Reroute.041'; n312.location = (13354, -1933)
n312.width = 10
n312.socket_idname = 'NodeSocketGeometry'
n313 = _N.new('GeometryNodeDeleteGeometry'); n313.name = 'Delete Geometry.007'; n313.location = (766, -966)
n313.domain = 'FACE'
n314 = _N.new('NodeReroute'); n314.name = 'Reroute.042'; n314.location = (35, -121)
n314.width = 10
n314.socket_idname = 'NodeSocketBool'
n315 = _N.new('GeometryNodeInputNormal'); n315.name = 'Normal.009'; n315.location = (139, -217)
n316 = _N.new('GeometryNodeViewer'); n316.name = 'Viewer.004'; n316.location = (841, -1144)
n317 = _N.new('NodeReroute'); n317.name = 'Reroute.043'; n317.location = (714, -1057)
n317.width = 10
n317.socket_idname = 'NodeSocketGeometry'
n318 = _N.new('NodeReroute'); n318.name = 'Reroute.044'; n318.location = (354, -696)
n318.width = 10
n318.socket_idname = 'NodeSocketBool'
n319 = _N.new('NodeReroute'); n319.name = 'Reroute.045'; n319.location = (35, -464)
n319.width = 10
n319.socket_idname = 'NodeSocketBool'
n320 = _N.new('FunctionNodeBooleanMath'); n320.name = 'Boolean Math.009'; n320.location = (30, -36)
n320.operation = 'OR'
n321 = _N.new('GeometryNodeCaptureAttribute'); n321.name = 'Capture Attribute.002'; n321.location = (1982, -227)
n321.capture_items.clear()
n322 = _N.new('NodeFrame'); n322.name = 'Frame.039'; n322.location = (148, -342)
n322.label = 'Ground floor selection'
n322.width = 272
n323 = _N.new('NodeFrame'); n323.name = 'Frame.040'; n323.location = (413, -549)
n323.label = 'Only walls of that floor'
n323.width = 200
n324 = _N.new('NodeFrame'); n324.name = 'Frame.041'; n324.location = (1947, -1282)
n324.label = 'Position windows in half way point on the floor'
n324.width = 519
n325 = _N.new('NodeFrame'); n325.name = 'Frame.042'; n325.location = (1170, -867)
n325.label = 'Sample normal of the point where the window is'
n325.width = 558
n326 = _N.new('NodeFrame'); n326.name = 'Frame.043'; n326.location = (1002, -443)
n326.label = 'Delete the corners of the wall'
n326.width = 708
n327 = _N.new('NodeFrame'); n327.name = 'Frame.044'; n327.location = (1400, -80)
n327.label = 'Generate possible window spots'
n327.width = 200
n328 = _N.new('GeometryNodeGroup'); n328.name = 'Generate Windows'; n328.location = (2534, -195)
n328.label = 'Generate Windows'
n328.node_tree = ng_nodegroup
n329 = _N.new('NodeFrame'); n329.name = 'Frame.045'; n329.location = (1676, 1448)
n329.label = 'Making windows in the middle floors'
n329.width = 2704
n330 = _N.new('NodeGroupInput'); n330.name = 'Group Input.013'; n330.location = (30, -111)
n331 = _N.new('ShaderNodeMath'); n331.name = 'Math.040'; n331.location = (927, -139)
n332 = _N.new('GeometryNodeObjectInfo'); n332.name = 'Object Info.010'; n332.location = (205, -219)
n333 = _N.new('NodeReroute'); n333.name = 'Reroute.046'; n333.location = (514, -174)
n333.width = 10
n333.socket_idname = 'NodeSocketFloat'
n334 = _N.new('ShaderNodeVectorMath'); n334.name = 'Vector Math.028'; n334.location = (363, -339)
n334.operation = 'DOT_PRODUCT'
n334.inputs[1].default_value = (7.3, 10.7, 8.6)
n335 = _N.new('ShaderNodeMath'); n335.name = 'Math.041'; n335.location = (567, -369)
n335.operation = 'MULTIPLY'
n335.inputs[1].default_value = 17.0
n336 = _N.new('ShaderNodeMath'); n336.name = 'Math.042'; n336.location = (736, -379)
n336.inputs[1].default_value = 13.1
n337 = _N.new('ShaderNodeMath'); n337.name = 'Math.043'; n337.location = (347, -36)
n337.inputs[0].default_value = 14.6
n338 = _N.new('ShaderNodeMath'); n338.name = 'Math.044'; n338.location = (2186, -88)
n339 = _N.new('NodeReroute'); n339.name = 'Reroute.047'; n339.location = (361, -41)
n339.width = 10
n339.socket_idname = 'NodeSocketInt'
n340 = _N.new('NodeReroute'); n340.name = 'Reroute.048'; n340.location = (2067, -41)
n340.width = 10
n340.socket_idname = 'NodeSocketInt'
n341 = _N.new('NodeFrame'); n341.name = 'Frame.046'; n341.location = (2954, 1990)
n341.label = 'Generate unique seed per floor'
n341.width = 1097
n342 = _N.new('ShaderNodeVectorMath'); n342.name = 'Vector Math.029'; n342.location = (74, -36)
n342.operation = 'CROSS_PRODUCT'
n343 = _N.new('ShaderNodeVectorMath'); n343.name = 'Vector Math.030'; n343.location = (255, -40)
n343.operation = 'CROSS_PRODUCT'
n344 = _N.new('NodeReroute'); n344.name = 'Reroute.049'; n344.location = (35, -200)
n344.width = 10
n344.socket_idname = 'NodeSocketVector'
n345 = _N.new('NodeFrame'); n345.name = 'Frame.047'; n345.location = (1868, -603)
n345.label = 'Construct right up coordinate system per windopw'
n345.width = 425
n346 = _N.new('FunctionNodeRandomValue'); n346.name = 'Random Value.011'; n346.location = (2354, -387)
n346.data_type = 'BOOLEAN'
n346.inputs[6].default_value = 0.2833
n347 = _N.new('GeometryNodeDeleteGeometry'); n347.name = 'Delete Geometry.008'; n347.location = (2354, -229)
n13.pair_with_output(n14)
n0.parent = n50
n2.parent = n50
n3.parent = n51
n4.parent = n52
n5.parent = n52
n6.parent = n52
n7.parent = n52
n8.parent = n52
n9.parent = n52
n10.parent = n52
n11.parent = n52
n12.parent = n62
n13.parent = n62
n14.parent = n62
n15.parent = n63
n16.parent = n63
n17.parent = n64
n18.parent = n64
n19.parent = n64
n20.parent = n64
n21.parent = n64
n22.parent = n64
n23.parent = n64
n24.parent = n64
n25.parent = n64
n26.parent = n64
n27.parent = n64
n28.parent = n64
n29.parent = n64
n30.parent = n65
n31.parent = n85
n32.parent = n76
n33.parent = n76
n34.parent = n76
n35.parent = n105
n36.parent = n102
n37.parent = n106
n38.parent = n88
n40.parent = n138
n41.parent = n136
n42.parent = n138
n44.parent = n137
n53.parent = n59
n54.parent = n59
n55.parent = n59
n56.parent = n59
n57.parent = n59
n58.parent = n59
n60.parent = n59
n61.parent = n59
n66.parent = n72
n67.parent = n72
n68.parent = n72
n69.parent = n72
n70.parent = n72
n71.parent = n72
n73.parent = n72
n74.parent = n72
n78.parent = n88
n82.parent = n84
n83.parent = n84
n86.parent = n84
n87.parent = n84
n91.parent = n102
n92.parent = n102
n93.parent = n102
n94.parent = n102
n95.parent = n102
n96.parent = n102
n97.parent = n103
n99.parent = n88
n100.parent = n102
n101.parent = n102
n107.parent = n113
n108.parent = n113
n109.parent = n113
n110.parent = n113
n111.parent = n113
n112.parent = n113
n114.parent = n113
n115.parent = n113
n116.parent = n137
n117.parent = n137
n118.parent = n137
n119.parent = n137
n120.parent = n51
n121.parent = n62
n123.parent = n65
n125.parent = n131
n126.parent = n131
n127.parent = n131
n128.parent = n131
n129.parent = n131
n130.parent = n131
n132.parent = n131
n133.parent = n131
n135.parent = n219
n141.parent = n160
n142.parent = n160
n144.parent = n161
n145.parent = n151
n146.parent = n151
n147.parent = n151
n148.parent = n151
n149.parent = n151
n150.parent = n151
n152.parent = n151
n153.parent = n151
n154.parent = n151
n155.parent = n161
n156.parent = n161
n157.parent = n161
n167.parent = n52
n168.parent = n189
n169.parent = n189
n171.parent = n52
n172.parent = n191
n173.parent = n191
n174.parent = n205
n176.parent = n204
n177.parent = n204
n178.parent = n204
n179.parent = n204
n180.parent = n204
n182.parent = n205
n183.parent = n205
n184.parent = n205
n190.parent = n189
n193.parent = n199
n194.parent = n199
n195.parent = n199
n196.parent = n199
n197.parent = n199
n198.parent = n199
n200.parent = n199
n201.parent = n199
n202.parent = n199
n203.parent = n199
n206.parent = n219
n207.parent = n76
n208.parent = n76
n209.parent = n76
n210.parent = n76
n211.parent = n76
n213.parent = n76
n220.parent = n243
n221.parent = n243
n222.parent = n243
n223.parent = n246
n224.parent = n247
n225.parent = n246
n232.parent = n249
n233.parent = n249
n234.parent = n249
n236.parent = n248
n237.parent = n248
n238.parent = n248
n239.parent = n248
n240.parent = n250
n241.parent = n250
n245.parent = n246
n251.parent = n257
n252.parent = n257
n253.parent = n257
n254.parent = n257
n255.parent = n257
n256.parent = n257
n258.parent = n257
n259.parent = n257
n260.parent = n257
n261.parent = n257
n262.parent = n161
n265.parent = n161
n272.parent = n62
n273.parent = n62
n274.parent = n62
n275.parent = n281
n276.parent = n281
n277.parent = n281
n278.parent = n281
n279.parent = n281
n280.parent = n281
n282.parent = n281
n283.parent = n281
n284.parent = n281
n285.parent = n281
n286.parent = n281
n287.parent = n62
n288.parent = n62
n289.parent = n62
n290.parent = n62
n291.parent = n329
n292.parent = n322
n293.parent = n329
n294.parent = n326
n295.parent = n327
n296.parent = n329
n297.parent = n326
n298.parent = n326
n299.parent = n329
n300.parent = n324
n301.parent = n324
n302.parent = n329
n303.parent = n329
n304.parent = n324
n305.parent = n329
n306.parent = n325
n307.parent = n329
n308.parent = n325
n309.parent = n325
n310.parent = n62
n313.parent = n329
n314.parent = n322
n315.parent = n325
n316.parent = n329
n317.parent = n329
n318.parent = n329
n319.parent = n329
n320.parent = n323
n321.parent = n329
n322.parent = n329
n323.parent = n329
n324.parent = n329
n325.parent = n329
n326.parent = n329
n327.parent = n329
n328.parent = n329
n330.parent = n341
n331.parent = n341
n332.parent = n341
n333.parent = n341
n334.parent = n341
n335.parent = n341
n336.parent = n341
n337.parent = n341
n338.parent = n329
n339.parent = n329
n340.parent = n329
n342.parent = n345
n343.parent = n345
n344.parent = n345
n345.parent = n329
n346.parent = n329
n347.parent = n329
_L.new(n0.outputs[0], n2.inputs[0])
_L.new(n86.outputs[0], n3.inputs[0])
_L.new(n3.outputs[0], n4.inputs[0])
_L.new(n3.outputs[1], n4.inputs[1])
_L.new(n4.outputs[1], n5.inputs[1])
_L.new(n167.outputs[0], n5.inputs[0])
_L.new(n6.outputs[0], n7.inputs[0])
_L.new(n7.outputs[0], n8.inputs[0])
_L.new(n9.outputs[0], n4.inputs[3])
_L.new(n8.outputs[0], n10.inputs[0])
_L.new(n11.outputs[0], n10.inputs[1])
_L.new(n9.outputs[0], n11.inputs[2])
_L.new(n10.outputs[0], n5.inputs[3])
_L.new(n163.outputs[0], n13.inputs[1])
_L.new(n13.outputs[1], n12.inputs[0])
_L.new(n290.outputs[0], n14.inputs[0])
_L.new(n143.outputs[0], n13.inputs[2])
_L.new(n13.outputs[2], n12.inputs[1])
_L.new(n288.outputs[0], n14.inputs[1])
_L.new(n14.outputs[1], n16.inputs[0])
_L.new(n16.outputs[0], n15.inputs[1])
_L.new(n27.outputs[0], n17.inputs[0])
_L.new(n18.outputs[0], n19.inputs[0])
_L.new(n19.outputs[0], n20.inputs[0])
_L.new(n21.outputs[0], n17.inputs[2])
_L.new(n20.outputs[0], n21.inputs[0])
_L.new(n19.outputs[1], n21.inputs[1])
_L.new(n19.outputs[2], n21.inputs[2])
_L.new(n23.outputs[0], n24.inputs[0])
_L.new(n24.outputs[0], n25.inputs[0])
_L.new(n26.outputs[0], n22.inputs[2])
_L.new(n25.outputs[0], n26.inputs[0])
_L.new(n24.outputs[1], n26.inputs[1])
_L.new(n24.outputs[2], n26.inputs[2])
_L.new(n15.outputs[0], n27.inputs[0])
_L.new(n27.outputs[0], n22.inputs[0])
_L.new(n75.outputs[0], n31.inputs[0])
_L.new(n32.outputs[0], n33.inputs[0])
_L.new(n33.outputs[0], n34.inputs[0])
_L.new(n37.outputs[0], n35.inputs[1])
_L.new(n31.outputs[0], n38.inputs[0])
_L.new(n78.outputs[0], n38.inputs[1])
_L.new(n218.outputs[0], n40.inputs[0])
_L.new(n166.outputs[0], n39.inputs[0])
_L.new(n42.outputs[0], n43.inputs[0])
_L.new(n43.outputs[0], n41.inputs[1])
_L.new(n40.outputs[0], n42.inputs[0])
_L.new(n35.outputs[0], n45.inputs[0])
_L.new(n45.outputs[1], n43.inputs[1])
_L.new(n45.outputs[0], n41.inputs[0])
_L.new(n39.outputs[0], n46.inputs[0])
_L.new(n90.outputs[0], n46.inputs[0])
_L.new(n47.outputs[0], n48.inputs[0])
_L.new(n48.outputs[0], n49.inputs[4])
_L.new(n49.outputs[0], n1.inputs[0])
_L.new(n53.outputs[1], n8.inputs[3])
_L.new(n57.outputs[0], n55.inputs[0])
_L.new(n54.outputs[1], n57.inputs[0])
_L.new(n54.outputs[0], n56.inputs[0])
_L.new(n56.outputs[1], n58.inputs[0])
_L.new(n58.outputs[1], n60.inputs[0])
_L.new(n60.outputs[0], n61.inputs[0])
_L.new(n61.outputs[0], n55.inputs[1])
_L.new(n70.outputs[0], n68.inputs[0])
_L.new(n67.outputs[1], n70.inputs[0])
_L.new(n67.outputs[0], n69.inputs[0])
_L.new(n69.outputs[1], n71.inputs[0])
_L.new(n68.outputs[0], n66.inputs[7])
_L.new(n71.outputs[1], n73.inputs[0])
_L.new(n73.outputs[0], n74.inputs[0])
_L.new(n74.outputs[0], n68.inputs[1])
_L.new(n30.outputs[0], n75.inputs[0])
_L.new(n30.outputs[1], n77.inputs[0])
_L.new(n77.outputs[0], n78.inputs[0])
_L.new(n30.outputs[2], n79.inputs[0])
_L.new(n79.outputs[0], n80.inputs[0])
_L.new(n66.outputs[1], n81.inputs[3])
_L.new(n2.outputs[4], n82.inputs[0])
_L.new(n82.outputs[0], n86.inputs[0])
_L.new(n87.outputs[0], n86.inputs[3])
_L.new(n165.outputs[0], n89.inputs[0])
_L.new(n164.outputs[0], n90.inputs[0])
_L.new(n92.outputs[1], n93.inputs[0])
_L.new(n91.outputs[0], n96.inputs[0])
_L.new(n94.outputs[0], n97.inputs[1])
_L.new(n97.outputs[1], n37.inputs[0])
_L.new(n93.outputs[0], n94.inputs[0])
_L.new(n95.outputs[0], n96.inputs[1])
_L.new(n38.outputs[0], n97.inputs[0])
_L.new(n97.outputs[0], n35.inputs[0])
_L.new(n104.outputs[0], n37.inputs[1])
_L.new(n36.outputs[0], n100.inputs[0])
_L.new(n100.outputs[0], n92.inputs[0])
_L.new(n101.outputs[0], n92.inputs[1])
_L.new(n96.outputs[0], n101.inputs[0])
_L.new(n38.outputs[2], n104.inputs[0])
_L.new(n111.outputs[0], n109.inputs[0])
_L.new(n108.outputs[1], n111.inputs[0])
_L.new(n108.outputs[0], n110.inputs[0])
_L.new(n110.outputs[1], n112.inputs[0])
_L.new(n109.outputs[0], n107.inputs[7])
_L.new(n112.outputs[1], n114.inputs[0])
_L.new(n114.outputs[0], n115.inputs[0])
_L.new(n115.outputs[0], n109.inputs[1])
_L.new(n139.outputs[0], n35.inputs[3])
_L.new(n44.outputs[0], n117.inputs[0])
_L.new(n116.outputs[0], n117.inputs[1])
_L.new(n117.outputs[1], n118.inputs[0])
_L.new(n118.outputs[0], n119.inputs[0])
_L.new(n119.outputs[0], n45.inputs[1])
_L.new(n83.outputs[0], n87.inputs[0])
_L.new(n120.outputs[0], n3.inputs[2])
_L.new(n121.outputs[0], n12.inputs[2])
_L.new(n122.outputs[0], n81.inputs[0])
_L.new(n98.outputs[0], n35.inputs[2])
_L.new(n123.outputs[0], n30.inputs[2])
_L.new(n31.outputs[0], n124.inputs[0])
_L.new(n129.outputs[0], n127.inputs[0])
_L.new(n126.outputs[1], n129.inputs[0])
_L.new(n126.outputs[0], n128.inputs[0])
_L.new(n128.outputs[1], n130.inputs[0])
_L.new(n127.outputs[0], n125.inputs[7])
_L.new(n130.outputs[1], n132.inputs[0])
_L.new(n132.outputs[0], n133.inputs[0])
_L.new(n133.outputs[0], n127.inputs[1])
_L.new(n125.outputs[1], n3.inputs[3])
_L.new(n30.outputs[0], n134.inputs[0])
_L.new(n83.outputs[0], n82.inputs[3])
_L.new(n17.outputs[0], n28.inputs[0])
_L.new(n22.outputs[0], n28.inputs[0])
_L.new(n99.outputs[0], n38.inputs[2])
_L.new(n28.outputs[0], n29.inputs[0])
_L.new(n107.outputs[1], n139.inputs[0])
_L.new(n140.outputs[0], n41.inputs[3])
_L.new(n139.outputs[0], n140.inputs[0])
_L.new(n14.outputs[0], n141.inputs[0])
_L.new(n14.outputs[2], n142.inputs[0])
_L.new(n142.outputs[0], n141.inputs[1])
_L.new(n171.outputs[0], n143.inputs[0])
_L.new(n143.outputs[0], n13.inputs[3])
_L.new(n289.outputs[0], n14.inputs[2])
_L.new(n149.outputs[0], n147.inputs[0])
_L.new(n146.outputs[0], n148.inputs[0])
_L.new(n148.outputs[1], n150.inputs[0])
_L.new(n147.outputs[0], n145.inputs[7])
_L.new(n150.outputs[1], n152.inputs[0])
_L.new(n152.outputs[0], n153.inputs[0])
_L.new(n153.outputs[0], n147.inputs[1])
_L.new(n13.outputs[0], n154.inputs[0])
_L.new(n146.outputs[1], n154.inputs[1])
_L.new(n154.outputs[0], n149.inputs[0])
_L.new(n145.outputs[1], n12.inputs[3])
_L.new(n156.outputs[0], n155.inputs[1])
_L.new(n158.outputs[0], n46.inputs[0])
_L.new(n162.outputs[0], n158.inputs[0])
_L.new(n159.outputs[2], n13.inputs[0])
_L.new(n141.outputs[0], n144.inputs[0])
_L.new(n155.outputs[0], n157.inputs[0])
_L.new(n157.outputs[0], n162.inputs[0])
_L.new(n89.outputs[0], n164.inputs[0])
_L.new(n14.outputs[0], n165.inputs[0])
_L.new(n14.outputs[2], n165.inputs[1])
_L.new(n165.outputs[0], n15.inputs[0])
_L.new(n41.outputs[0], n166.inputs[0])
_L.new(n42.outputs[0], n166.inputs[1])
_L.new(n4.outputs[0], n167.inputs[0])
_L.new(n5.outputs[0], n163.inputs[0])
_L.new(n188.outputs[0], n169.inputs[0])
_L.new(n169.outputs[0], n168.inputs[1])
_L.new(n5.outputs[0], n170.inputs[0])
_L.new(n170.outputs[0], n168.inputs[0])
_L.new(n4.outputs[1], n171.inputs[0])
_L.new(n190.outputs[0], n172.inputs[0])
_L.new(n172.outputs[0], n173.inputs[0])
_L.new(n173.outputs[0], n174.inputs[0])
_L.new(n175.outputs[0], n174.inputs[5])
_L.new(n177.outputs[0], n175.inputs[2])
_L.new(n8.outputs[0], n167.inputs[3])
_L.new(n55.outputs[0], n53.inputs[7])
_L.new(n176.outputs[0], n178.inputs[0])
_L.new(n180.outputs[0], n179.inputs[0])
_L.new(n178.outputs[0], n180.inputs[0])
_L.new(n180.outputs[1], n179.inputs[1])
_L.new(n179.outputs[0], n177.inputs[0])
_L.new(n177.outputs[0], n181.inputs[0])
_L.new(n183.outputs[0], n182.inputs[1])
_L.new(n182.outputs[0], n184.inputs[0])
_L.new(n184.outputs[0], n185.inputs[0])
_L.new(n186.outputs[0], n46.inputs[0])
_L.new(n185.outputs[0], n186.inputs[0])
_L.new(n174.outputs[0], n182.inputs[0])
_L.new(n187.outputs[0], n174.inputs[2])
_L.new(n4.outputs[1], n188.inputs[0])
_L.new(n168.outputs[0], n190.inputs[0])
_L.new(n192.outputs[0], n174.inputs[6])
_L.new(n181.outputs[1], n192.inputs[3])
_L.new(n197.outputs[0], n195.inputs[0])
_L.new(n194.outputs[1], n197.inputs[0])
_L.new(n194.outputs[0], n196.inputs[0])
_L.new(n196.outputs[1], n198.inputs[0])
_L.new(n198.outputs[1], n200.inputs[0])
_L.new(n200.outputs[0], n201.inputs[0])
_L.new(n201.outputs[0], n195.inputs[1])
_L.new(n202.outputs[0], n203.inputs[0])
_L.new(n203.outputs[0], n193.inputs[7])
_L.new(n193.outputs[1], n179.inputs[2])
_L.new(n29.outputs[0], n206.inputs[0])
_L.new(n206.outputs[0], n30.inputs[0])
_L.new(n30.outputs[1], n31.inputs[1])
_L.new(n33.outputs[0], n208.inputs[0])
_L.new(n208.outputs[0], n209.inputs[0])
_L.new(n207.outputs[1], n210.inputs[0])
_L.new(n207.outputs[2], n211.inputs[0])
_L.new(n34.outputs[0], n212.inputs[0])
_L.new(n209.outputs[0], n213.inputs[0])
_L.new(n213.outputs[0], n212.inputs[1])
_L.new(n81.outputs[0], n214.inputs[0])
_L.new(n214.outputs[0], n31.inputs[3])
_L.new(n212.outputs[0], n215.inputs[1])
_L.new(n215.outputs[0], n216.inputs[0])
_L.new(n29.outputs[0], n207.inputs[0])
_L.new(n211.outputs[0], n209.inputs[1])
_L.new(n210.outputs[0], n209.inputs[2])
_L.new(n216.outputs[0], n214.inputs[3])
_L.new(n217.outputs[3], n216.inputs[1])
_L.new(n80.outputs[0], n218.inputs[0])
_L.new(n220.outputs[0], n221.inputs[0])
_L.new(n221.outputs[2], n222.inputs[0])
_L.new(n222.outputs[0], n223.inputs[0])
_L.new(n244.outputs[0], n223.inputs[1])
_L.new(n41.outputs[0], n224.inputs[0])
_L.new(n223.outputs[0], n225.inputs[0])
_L.new(n245.outputs[0], n225.inputs[1])
_L.new(n225.outputs[0], n224.inputs[1])
_L.new(n224.outputs[0], n226.inputs[0])
_L.new(n240.outputs[0], n227.inputs[0])
_L.new(n226.outputs[1], n228.inputs[2])
_L.new(n229.outputs[0], n227.inputs[6])
_L.new(n242.outputs[0], n230.inputs[0])
_L.new(n230.outputs[0], n46.inputs[0])
_L.new(n226.outputs[0], n232.inputs[0])
_L.new(n226.outputs[1], n233.inputs[0])
_L.new(n233.outputs[0], n232.inputs[3])
_L.new(n234.outputs[1], n233.inputs[3])
_L.new(n232.outputs[0], n235.inputs[0])
_L.new(n236.outputs[0], n237.inputs[0])
_L.new(n239.outputs[0], n238.inputs[0])
_L.new(n237.outputs[0], n239.inputs[0])
_L.new(n238.outputs[0], n235.inputs[1])
_L.new(n235.outputs[0], n240.inputs[0])
_L.new(n241.outputs[1], n240.inputs[3])
_L.new(n227.outputs[0], n242.inputs[0])
_L.new(n218.outputs[0], n244.inputs[0])
_L.new(n41.outputs[1], n245.inputs[0])
_L.new(n231.outputs[0], n227.inputs[2])
_L.new(n228.outputs[0], n227.inputs[5])
_L.new(n255.outputs[0], n253.inputs[0])
_L.new(n252.outputs[1], n255.inputs[0])
_L.new(n252.outputs[0], n254.inputs[0])
_L.new(n254.outputs[1], n256.inputs[0])
_L.new(n256.outputs[1], n258.inputs[0])
_L.new(n258.outputs[0], n259.inputs[0])
_L.new(n259.outputs[0], n253.inputs[1])
_L.new(n260.outputs[0], n251.inputs[7])
_L.new(n195.outputs[0], n203.inputs[1])
_L.new(n253.outputs[0], n260.inputs[1])
_L.new(n251.outputs[1], n155.inputs[2])
_L.new(n261.outputs[0], n260.inputs[0])
_L.new(n144.outputs[0], n262.inputs[0])
_L.new(n265.outputs[0], n155.inputs[0])
_L.new(n155.outputs[0], n264.inputs[0])
_L.new(n262.outputs[0], n265.inputs[0])
_L.new(n263.outputs[3], n267.inputs[0])
_L.new(n266.outputs[0], n267.inputs[1])
_L.new(n267.outputs[0], n265.inputs[3])
_L.new(n46.outputs[0], n269.inputs[0])
_L.new(n270.outputs[0], n49.inputs[0])
_L.new(n268.outputs[0], n269.inputs[3])
_L.new(n269.outputs[0], n270.inputs[0])
_L.new(n271.outputs[0], n270.inputs[3])
_L.new(n12.outputs[0], n272.inputs[0])
_L.new(n273.outputs[0], n274.inputs[0])
_L.new(n274.outputs[0], n272.inputs[3])
_L.new(n279.outputs[0], n277.inputs[0])
_L.new(n276.outputs[0], n278.inputs[0])
_L.new(n278.outputs[1], n280.inputs[0])
_L.new(n277.outputs[0], n275.inputs[7])
_L.new(n280.outputs[1], n282.inputs[0])
_L.new(n282.outputs[0], n283.inputs[0])
_L.new(n283.outputs[0], n277.inputs[1])
_L.new(n276.outputs[1], n284.inputs[1])
_L.new(n284.outputs[0], n279.inputs[0])
_L.new(n275.outputs[1], n286.inputs[0])
_L.new(n285.outputs[1], n286.inputs[1])
_L.new(n275.outputs[1], n274.inputs[3])
_L.new(n12.outputs[1], n287.inputs[0])
_L.new(n287.outputs[0], n272.inputs[1])
_L.new(n287.outputs[0], n288.inputs[0])
_L.new(n13.outputs[3], n289.inputs[0])
_L.new(n272.outputs[0], n290.inputs[0])
_L.new(n292.outputs[0], n291.inputs[1])
_L.new(n291.outputs[0], n293.inputs[0])
_L.new(n291.outputs[0], n294.inputs[0])
_L.new(n296.outputs[0], n295.inputs[2])
_L.new(n294.outputs[1], n297.inputs[0])
_L.new(n296.outputs[0], n298.inputs[0])
_L.new(n298.outputs[0], n297.inputs[1])
_L.new(n295.outputs[0], n299.inputs[0])
_L.new(n297.outputs[0], n299.inputs[1])
_L.new(n303.outputs[0], n301.inputs[0])
_L.new(n301.outputs[0], n300.inputs[3])
_L.new(n121.outputs[0], n302.inputs[0])
_L.new(n145.outputs[1], n303.inputs[0])
_L.new(n300.outputs[0], n304.inputs[0])
_L.new(n304.outputs[0], n305.inputs[3])
_L.new(n309.outputs[0], n306.inputs[0])
_L.new(n306.outputs[0], n308.inputs[2])
_L.new(n309.outputs[0], n308.inputs[0])
_L.new(n307.outputs[0], n291.inputs[0])
_L.new(n13.outputs[4], n310.inputs[0])
_L.new(n328.outputs[0], n310.inputs[0])
_L.new(n310.outputs[0], n14.inputs[3])
_L.new(n14.outputs[3], n311.inputs[0])
_L.new(n312.outputs[0], n46.inputs[0])
_L.new(n311.outputs[0], n312.inputs[0])
_L.new(n13.outputs[1], n307.inputs[0])
_L.new(n314.outputs[0], n292.inputs[0])
_L.new(n313.outputs[0], n309.inputs[0])
_L.new(n315.outputs[1], n308.inputs[1])
_L.new(n319.outputs[0], n314.inputs[0])
_L.new(n317.outputs[0], n313.inputs[0])
_L.new(n313.outputs[0], n316.inputs[0])
_L.new(n12.outputs[1], n318.inputs[0])
_L.new(n13.outputs[2], n319.inputs[0])
_L.new(n318.outputs[0], n320.inputs[1])
_L.new(n320.outputs[0], n313.inputs[1])
_L.new(n292.outputs[0], n320.inputs[0])
_L.new(n299.outputs[0], n321.inputs[0])
_L.new(n321.outputs[0], n305.inputs[0])
_L.new(n308.outputs[0], n321.inputs[1])
_L.new(n347.outputs[0], n328.inputs[0])
_L.new(n321.outputs[1], n328.inputs[1])
_L.new(n333.outputs[0], n331.inputs[0])
_L.new(n330.outputs[0], n332.inputs[0])
_L.new(n332.outputs[1], n334.inputs[0])
_L.new(n334.outputs[1], n335.inputs[0])
_L.new(n335.outputs[0], n336.inputs[0])
_L.new(n336.outputs[0], n331.inputs[1])
_L.new(n330.outputs[1], n337.inputs[1])
_L.new(n337.outputs[0], n333.inputs[0])
_L.new(n272.outputs[0], n317.inputs[0])
_L.new(n340.outputs[0], n338.inputs[1])
_L.new(n331.outputs[0], n338.inputs[0])
_L.new(n338.outputs[0], n328.inputs[2])
_L.new(n13.outputs[0], n339.inputs[0])
_L.new(n339.outputs[0], n340.inputs[0])
_L.new(n321.outputs[1], n342.inputs[0])
_L.new(n344.outputs[0], n342.inputs[1])
_L.new(n342.outputs[0], n343.inputs[0])
_L.new(n293.outputs[0], n295.inputs[0])
_L.new(n321.outputs[1], n343.inputs[1])
_L.new(n343.outputs[0], n300.inputs[0])
_L.new(n302.outputs[0], n344.inputs[0])
_L.new(n338.outputs[0], n346.inputs[8])
_L.new(n305.outputs[0], n347.inputs[0])
_L.new(n346.outputs[3], n347.inputs[1])
n1.is_active_output = True

# ---- material node trees
mat_beam.use_nodes = True; mat_beam.node_tree.nodes.clear()
_N = mat_beam.node_tree.nodes; _L = mat_beam.node_tree.links
n0 = _N.new('ShaderNodeBsdfPrincipled'); n0.name = 'Principled BSDF'; n0.location = (-84, 98)
n0.inputs[2].default_value = 1.0
n1 = _N.new('ShaderNodeOutputMaterial'); n1.name = 'Material Output'; n1.location = (200, 100)
n2 = _N.new('ShaderNodeTexNoise'); n2.name = 'Noise Texture'; n2.location = (-563, 38)
n2.width = 145
n2.inputs[2].default_value = 2.0
n2.inputs[3].default_value = 5.0
n2.inputs[4].default_value = 0.56
n2.inputs[5].default_value = 2.5
n3 = _N.new('ShaderNodeTexCoord'); n3.name = 'Texture Coordinate'; n3.location = (-1124, -26)
n4 = _N.new('ShaderNodeAttribute'); n4.name = 'Attribute'; n4.location = (-1194, -320)
n4.attribute_name = 'BeamDirection'
n5 = _N.new('ShaderNodeVectorMath'); n5.name = 'Vector Math'; n5.location = (-892, -165)
n5.operation = 'MULTIPLY'
n6 = _N.new('ShaderNodeVectorMath'); n6.name = 'Vector Math.001'; n6.location = (-938, -375)
n6.operation = 'SCALE'
n6.inputs[3].default_value = 29.8
n7 = _N.new('ShaderNodeVectorMath'); n7.name = 'Vector Math.002'; n7.location = (-797, 17)
n8 = _N.new('ShaderNodeValToRGB'); n8.name = 'Color Ramp'; n8.location = (-383, 51)
while len(n8.color_ramp.elements) > 1: n8.color_ramp.elements.remove(n8.color_ramp.elements[-1])
n8.color_ramp.elements[0].position = 0.2091; n8.color_ramp.elements[0].color = (0.3722, 0.2335, 0.1805, 1.0)
_e = n8.color_ramp.elements.new(0.6); _e.color = (0.1307, 0.05159, 0.0246, 1.0)
_L.new(n8.outputs[0], n0.inputs[0])
_L.new(n0.outputs[0], n1.inputs[0])
_L.new(n3.outputs[0], n5.inputs[0])
_L.new(n4.outputs[1], n6.inputs[0])
_L.new(n6.outputs[0], n5.inputs[1])
_L.new(n3.outputs[0], n7.inputs[0])
_L.new(n5.outputs[0], n7.inputs[1])
_L.new(n7.outputs[0], n2.inputs[0])
_L.new(n2.outputs[0], n8.inputs[0])
n1.is_active_output = True
mat_groundfloorwalls.use_nodes = True; mat_groundfloorwalls.node_tree.nodes.clear()
_N = mat_groundfloorwalls.node_tree.nodes; _L = mat_groundfloorwalls.node_tree.links
n0 = _N.new('ShaderNodeBsdfPrincipled'); n0.name = 'Principled BSDF'; n0.location = (566, 143)
n0.inputs[2].default_value = 1.0
n1 = _N.new('ShaderNodeOutputMaterial'); n1.name = 'Material Output'; n1.location = (966, 143)
n2 = _N.new('ShaderNodeGroup'); n2.name = 'Group.004'; n2.location = (-22, 199)
n2.node_tree = ng_brickstriplanar
_L.new(n0.outputs[0], n1.inputs[0])
_L.new(n2.outputs[0], n0.inputs[5])
_L.new(n2.outputs[1], n0.inputs[0])
n1.is_active_output = True
mat_upperfloorspaint.use_nodes = True; mat_upperfloorspaint.node_tree.nodes.clear()
_N = mat_upperfloorspaint.node_tree.nodes; _L = mat_upperfloorspaint.node_tree.links
n0 = _N.new('ShaderNodeBsdfPrincipled'); n0.name = 'Principled BSDF'; n0.location = (52, 17)
n0.inputs[2].default_value = 1.0
n1 = _N.new('ShaderNodeOutputMaterial'); n1.name = 'Material Output'; n1.location = (407, 124)
n2 = _N.new('ShaderNodeTexCoord'); n2.name = 'Texture Coordinate'; n2.location = (-1235, 63)
n3 = _N.new('ShaderNodeTexNoise'); n3.name = 'Noise Texture'; n3.location = (-1013, 110)
n3.width = 145
n3.inputs[2].default_value = 1.6
n3.inputs[3].default_value = 4.4
n3.inputs[4].default_value = 0.936
n4 = _N.new('ShaderNodeMapRange'); n4.name = 'Map Range'; n4.location = (-778, 185)
n4.inputs[1].default_value = 0.2
n4.inputs[2].default_value = 0.8
n5 = _N.new('ShaderNodeValToRGB'); n5.name = 'Color Ramp'; n5.location = (-598, 191)
while len(n5.color_ramp.elements) > 1: n5.color_ramp.elements.remove(n5.color_ramp.elements[-1])
n5.color_ramp.elements[0].position = 0.0; n5.color_ramp.elements[0].color = (0.5835, 0.4715, 0.4715, 1.0)
_e = n5.color_ramp.elements.new(1.0); _e.color = (1.0, 1.0, 1.0, 1.0)
n6 = _N.new('ShaderNodeTexNoise'); n6.name = 'Noise Texture.001'; n6.location = (-1039, -232)
n6.width = 145
n6.inputs[2].default_value = 0.5
n6.inputs[3].default_value = 6.4
n6.inputs[4].default_value = 0.528
n7 = _N.new('ShaderNodeMapRange'); n7.name = 'Map Range.001'; n7.location = (-804, -157)
n7.inputs[1].default_value = 0.395
n7.inputs[2].default_value = 0.4
n7.inputs[3].default_value = 1.0
n7.inputs[4].default_value = 0.0
n8 = _N.new('ShaderNodeMix'); n8.name = 'Mix'; n8.location = (-279, 11)
n8.data_type = 'RGBA'
n9 = _N.new('ShaderNodeGroup'); n9.name = 'BricksTriplanar'; n9.location = (-537, -345)
n9.node_tree = ng_brickstriplanar
n10 = _N.new('ShaderNodeMix'); n10.name = 'Mix.001'; n10.location = (-190, -269)
n10.data_type = 'VECTOR'
n11 = _N.new('NodeReroute'); n11.name = 'Reroute'; n11.location = (-470, -171)
n11.width = 10
n11.socket_idname = 'NodeSocketFloat'
n12 = _N.new('ShaderNodeMath'); n12.name = 'Math'; n12.location = (-610, -534)
n12.operation = 'LESS_THAN'
n12.inputs[1].default_value = 0.4
n13 = _N.new('ShaderNodeNewGeometry'); n13.name = 'Geometry'; n13.location = (-331, -528)
_L.new(n2.outputs[0], n3.inputs[0])
_L.new(n3.outputs[0], n4.inputs[0])
_L.new(n4.outputs[0], n5.inputs[0])
_L.new(n0.outputs[0], n1.inputs[0])
_L.new(n6.outputs[0], n7.inputs[0])
_L.new(n2.outputs[0], n6.inputs[0])
_L.new(n5.outputs[0], n8.inputs[6])
_L.new(n8.outputs[2], n0.inputs[0])
_L.new(n11.outputs[0], n8.inputs[0])
_L.new(n9.outputs[1], n8.inputs[7])
_L.new(n7.outputs[0], n11.inputs[0])
_L.new(n10.outputs[1], n0.inputs[5])
_L.new(n9.outputs[0], n10.inputs[5])
_L.new(n6.outputs[0], n12.inputs[0])
_L.new(n12.outputs[0], n10.inputs[0])
_L.new(n13.outputs[1], n10.inputs[4])
n1.is_active_output = True
mat_roof.use_nodes = True; mat_roof.node_tree.nodes.clear()
_N = mat_roof.node_tree.nodes; _L = mat_roof.node_tree.links
n0 = _N.new('ShaderNodeBsdfPrincipled'); n0.name = 'Principled BSDF'; n0.location = (-73, 153)
n1 = _N.new('ShaderNodeOutputMaterial'); n1.name = 'Material Output'; n1.location = (200, 100)
n2 = _N.new('ShaderNodeAttribute'); n2.name = 'Attribute'; n2.location = (-1307, 178)
n2.attribute_name = 'TileRandom'
n3 = _N.new('ShaderNodeValToRGB'); n3.name = 'Color Ramp'; n3.location = (-1133, 312)
while len(n3.color_ramp.elements) > 1: n3.color_ramp.elements.remove(n3.color_ramp.elements[-1])
n3.color_ramp.elements[0].position = 0.0; n3.color_ramp.elements[0].color = (0.1277, 0.2029, 0.2845, 1.0)
_e = n3.color_ramp.elements.new(0.5); _e.color = (0.05072, 0.1251, 0.2186, 1.0)
_e = n3.color_ramp.elements.new(1.0); _e.color = (0.1404, 0.2163, 0.4793, 1.0)
n4 = _N.new('ShaderNodeTexNoise'); n4.name = 'Noise Texture'; n4.location = (-1323, -97)
n4.width = 145
n4.inputs[2].default_value = 1.4
n4.inputs[3].default_value = 3.7
n4.inputs[4].default_value = 1.0
n5 = _N.new('ShaderNodeMapRange'); n5.name = 'Map Range'; n5.location = (-1069, -112)
n5.inputs[1].default_value = 0.3
n5.inputs[2].default_value = 0.6
n6 = _N.new('ShaderNodeTexCoord'); n6.name = 'Texture Coordinate'; n6.location = (-1539, -64)
n7 = _N.new('ShaderNodeMix'); n7.name = 'Mix'; n7.location = (-710, 159)
n7.data_type = 'RGBA'
n7.blend_type = 'OVERLAY'
n7.inputs[7].default_value = (0.2883, 0.3669, 0.4841, 1.0)
n8 = _N.new('ShaderNodeTexNoise'); n8.name = 'Noise Texture.001'; n8.location = (-1308, -409)
n8.width = 145
n8.inputs[2].default_value = 7.6
n8.inputs[3].default_value = 3.7
n8.inputs[4].default_value = 1.0
n9 = _N.new('ShaderNodeMapRange'); n9.name = 'Map Range.001'; n9.location = (-1054, -424)
n9.inputs[1].default_value = 0.3
n9.inputs[2].default_value = 0.8
n9.inputs[3].default_value = 0.5
_L.new(n0.outputs[0], n1.inputs[0])
_L.new(n2.outputs[2], n3.inputs[0])
_L.new(n4.outputs[0], n5.inputs[0])
_L.new(n6.outputs[0], n4.inputs[0])
_L.new(n3.outputs[0], n7.inputs[6])
_L.new(n7.outputs[2], n0.inputs[0])
_L.new(n5.outputs[0], n7.inputs[0])
_L.new(n8.outputs[0], n9.inputs[0])
_L.new(n6.outputs[0], n8.inputs[0])
_L.new(n9.outputs[0], n0.inputs[2])
n1.is_active_output = True
mat_windowglass.use_nodes = True; mat_windowglass.node_tree.nodes.clear()
_N = mat_windowglass.node_tree.nodes; _L = mat_windowglass.node_tree.links
n0 = _N.new('ShaderNodeBsdfPrincipled'); n0.name = 'Principled BSDF'; n0.location = (-200, 100)
n0.inputs[0].default_value = (0.8, 0.8, 0.8, 1.0)
n0.inputs[1].default_value = 0.6773
n0.inputs[2].default_value = 0.0
n1 = _N.new('ShaderNodeOutputMaterial'); n1.name = 'Material Output'; n1.location = (200, 100)
_L.new(n0.outputs[0], n1.inputs[0])
n1.is_active_output = True

# ---- world
world_world = bpy.data.worlds.new('World'); scene.world = world_world
world_world.use_nodes = True; world_world.node_tree.nodes.clear()
_N = world_world.node_tree.nodes; _L = world_world.node_tree.links
n0 = _N.new('ShaderNodeOutputWorld'); n0.name = 'World Output'; n0.location = (200, 100)
n1 = _N.new('ShaderNodeBackground'); n1.name = 'Background'; n1.location = (-200, 100)
n1.inputs[0].default_value = (0.02844, 0.07239, 0.107, 1.0)
n1.inputs[1].default_value = 2.9
_L.new(n1.outputs[0], n0.inputs[0])
n0.is_active_output = True
world_world.color = (0.05088, 0.05088, 0.05088)
world_world.sun_shadow_jitter_overblur = 0.0

# ---- lights
light_sun = bpy.data.lights.new('Sun', 'POINT')
light_sun.use_temperature = True
light_sun.temperature = 3784.0
light_sun.energy = 8536.0
light_sun.shadow_soft_size = 1.18

# ---- meshes
me_plane = bpy.data.meshes.new('Plane')
me_plane.from_pydata([(-1.196, -2.973, 0.0), (1.487, -2.973, 0.0), (-1.283, 2.883, 0.0), (1.574, 2.883, 0.0)], [], [(0, 1, 3, 2)])
_uv = me_plane.uv_layers.new(name='UVMap')
_uv.uv.foreach_set('vector', [0.0, 0.0, 1.0, 0.0, 1.0, 1.0, 0.0, 1.0])
me_plane.update()
me_plane_002 = bpy.data.meshes.new('Plane.002')
me_plane_002.from_pydata([(-11.04, -11.04, 0.0), (11.04, -11.04, 0.0), (-11.04, 11.04, 0.0), (11.04, 11.04, 0.0)], [], [(0, 1, 3, 2)])
_uv = me_plane_002.uv_layers.new(name='UVMap')
_uv.uv.foreach_set('vector', [0.0, 0.0, 1.0, 0.0, 1.0, 1.0, 0.0, 1.0])
me_plane_002.update()
me_plane_003 = bpy.data.meshes.new('Plane.003')
me_plane_003.from_pydata([(-2.137, -1.0, 0.8035), (1.0, -1.0, 0.8035), (-2.137, 2.883, 0.0), (1.0, 2.883, 0.0)], [], [(0, 1, 3, 2)])
_uv = me_plane_003.uv_layers.new(name='UVMap')
_uv.uv.foreach_set('vector', [0.0, 0.0, 1.0, 0.0, 1.0, 1.0, 0.0, 1.0])
me_plane_003.update()
me_plane_004 = bpy.data.meshes.new('Plane.004')
me_plane_004.from_pydata([(-1.0, -1.0, 0.05013), (2.331, -1.0, 0.05013), (-1.0, 2.883, 0.0), (2.331, 2.883, 0.0), (-1.0, 1.588, 0.01671), (-1.0, 0.2942, 0.03342), (2.331, 0.2942, 0.03342), (2.331, 1.588, 0.01671), (3.521, 0.2942, -0.4465), (3.521, 1.588, -0.4632)], [], [(4, 7, 3, 2), (0, 1, 6, 5), (5, 6, 7, 4), (7, 6, 8, 9)])
_uv = me_plane_004.uv_layers.new(name='UVMap')
_uv.uv.foreach_set('vector', [0.0, 0.6667, 1.0, 0.6667, 1.0, 1.0, 0.0, 1.0, 0.0, 0.0, 1.0, 0.0, 1.0, 0.3333, 0.0, 0.3333, 0.0, 0.3333, 1.0, 0.3333, 1.0, 0.6667, 0.0, 0.6667, 1.0, 0.6667, 1.0, 0.3333, 1.0, 0.3333, 1.0, 0.6667])
me_plane_004.update()
me_plane_005 = bpy.data.meshes.new('Plane.005')
me_plane_005.from_pydata([(-1.0, -0.5643, 0.05013), (-1.0, 2.883, 0.0), (-1.0, 1.588, 0.01671), (-1.0, 0.2942, 0.03342), (2.034, 2.883, 0.0), (1.691, 1.588, 0.01671), (1.694, -0.5643, 0.05013), (1.692, 0.2942, 0.03342), (-1.0, -1.863, 0.05013), (1.694, -1.863, 0.05013), (-1.0, -2.913, 0.05013), (1.694, -2.913, 0.05013), (-1.0, -3.917, 0.05013), (1.694, -3.917, 0.05013), (-1.0, -5.331, 0.05013), (1.694, -5.331, 0.05013)], [], [(0, 6, 7, 3), (3, 7, 5, 2), (2, 5, 4, 1), (6, 0, 8, 9), (9, 8, 10, 11), (11, 10, 12, 13), (13, 12, 14, 15)])
_uv = me_plane_005.uv_layers.new(name='UVMap')
_uv.uv.foreach_set('vector', [0.0, 0.0, 0.809, 0.0, 0.8084, 0.3333, 0.0, 0.3333, 0.0, 0.3333, 0.8084, 0.3333, 0.8078, 0.6667, 0.0, 0.6667, 0.0, 0.6667, 0.8078, 0.6667, 0.8073, 1.0, 0.0, 1.0, 0.809, 0.0, 0.0, 0.0, 0.0, 0.0, 0.809, 0.0, 0.809, 0.0, 0.0, 0.0, 0.0, 0.0, 0.809, 0.0, 0.809, 0.0, 0.0, 0.0, 0.0, 0.0, 0.809, 0.0, 0.809, 0.0, 0.0, 0.0, 0.0, 0.0, 0.809, 0.0])
me_plane_005.update()
me_plane_001 = bpy.data.meshes.new('Plane.001')
me_plane_001.from_pydata([(-1.0, -1.0, 0.0), (1.0, -1.0, 0.0), (-1.0, 1.0, 0.0), (1.0, 1.0, 0.0)], [], [(0, 1, 3, 2)])
_uv = me_plane_001.uv_layers.new(name='UVMap')
_uv.uv.foreach_set('vector', [0.0, 0.0, 1.0, 0.0, 1.0, 1.0, 0.0, 1.0])
me_plane_001.update()
me_plane_006 = bpy.data.meshes.new('Plane.006')
me_plane_006.from_pydata([(-1.0, -1.0, 0.0), (1.0, -1.0, 0.0), (-1.0, 1.0, 0.0), (1.0, 1.0, 0.0)], [], [(0, 1, 3, 2)])
_uv = me_plane_006.uv_layers.new(name='UVMap')
_uv.uv.foreach_set('vector', [0.0, 0.0, 1.0, 0.0, 1.0, 1.0, 0.0, 1.0])
me_plane_006.materials.append(mat_beam)
me_plane_006.materials.append(mat_groundfloorwalls)
me_plane_006.materials.append(mat_upperfloorspaint)
me_plane_006.materials.append(mat_roof)
me_plane_006.materials.append(mat_windowglass)
me_plane_006.update()

# ---- objects
ob_exampleplane = bpy.data.objects.new('examplePlane', me_plane)
ob_plane_001 = bpy.data.objects.new('Plane.001', me_plane_002)
ob_sun = bpy.data.objects.new('Sun', light_sun)
ob_exampleplane_001 = bpy.data.objects.new('examplePlane.001', me_plane_003)
ob_exampleplane_002 = bpy.data.objects.new('examplePlane.002', me_plane_004)
ob_exampleplane_003 = bpy.data.objects.new('examplePlane.003', me_plane_005)
ob_plane = bpy.data.objects.new('Plane', me_plane_001)
ob_plane_002 = bpy.data.objects.new('Plane.002', me_plane_001)
ob_plane_003 = bpy.data.objects.new('Plane.003', me_plane_001)
ob_plane_004 = bpy.data.objects.new('Plane.004', me_plane_001)
ob_materialholder = bpy.data.objects.new('MaterialHolder', me_plane_006)

# ---- transforms, parenting, visibility, modifiers, constraints
ob_exampleplane.location = (0.0, 0.0, 0.0)
ob_plane_001.location = (0.0, 0.0, 0.0)
ob_sun.location = (-11.77, -6.1, 12.08)
ob_sun.rotation_euler = (0.549, 0.771, -1.641)
ob_exampleplane_001.location = (-6.9, 0.0, 0.0)
ob_exampleplane_002.location = (4.76, -6.287, 0.0)
ob_exampleplane_002.rotation_euler = (0.0, -0.0, -1.216)
ob_exampleplane_003.location = (6.788, 6.125, 0.0)
ob_plane.location = (0.0, 0.0, 0.0)
_m = ob_plane.modifiers.new('GeometryNodes', 'NODES')
_m.node_group = ng_geometry_nodes
_gi = [s.identifier for s in ng_geometry_nodes.interface.items_tree if s.item_type == 'SOCKET' and s.in_out == 'INPUT']
_m[_gi[0]] = ob_exampleplane  # Object
_m[_gi[1]] = 227  # Seed
_m[_gi[2]] = 2  # NumberFloor
_m[_gi[3]] = 1.41  # RoofCurvature
ob_plane_002.location = (0.0, 0.0, 0.0)
_m = ob_plane_002.modifiers.new('GeometryNodes', 'NODES')
_m.node_group = ng_geometry_nodes
_gi = [s.identifier for s in ng_geometry_nodes.interface.items_tree if s.item_type == 'SOCKET' and s.in_out == 'INPUT']
_m[_gi[0]] = ob_exampleplane_001  # Object
_m[_gi[1]] = 132  # Seed
ob_plane_003.location = (0.0, 0.0, 0.0)
_m = ob_plane_003.modifiers.new('GeometryNodes', 'NODES')
_m.node_group = ng_geometry_nodes
_gi = [s.identifier for s in ng_geometry_nodes.interface.items_tree if s.item_type == 'SOCKET' and s.in_out == 'INPUT']
_m[_gi[0]] = ob_exampleplane_002  # Object
ob_plane_004.location = (0.0, 0.0, 0.0)
_m = ob_plane_004.modifiers.new('GeometryNodes', 'NODES')
_m.node_group = ng_geometry_nodes
_gi = [s.identifier for s in ng_geometry_nodes.interface.items_tree if s.item_type == 'SOCKET' and s.in_out == 'INPUT']
_m[_gi[0]] = ob_exampleplane_003  # Object
_m[_gi[1]] = 138  # Seed
_m[_gi[3]] = 0.64  # RoofCurvature
ob_materialholder.location = (20.24, 0.0, 0.0)

# ---- collection membership
col_collection.objects.link(ob_exampleplane)
col_collection.objects.link(ob_plane_001)
col_collection.objects.link(ob_sun)
col_collection.objects.link(ob_exampleplane_001)
col_collection.objects.link(ob_exampleplane_002)
col_collection.objects.link(ob_exampleplane_003)
col_node.objects.link(ob_plane)
col_node.objects.link(ob_plane_002)
col_node.objects.link(ob_plane_003)
col_node.objects.link(ob_plane_004)
col_resources.objects.link(ob_materialholder)

# ---- scene / render settings (as saved in the file)
scene.frame_start = 1; scene.frame_end = 250; scene.frame_set(1)
scene.render.engine = 'CYCLES'
scene.render.bake_bias = 0.0
scene.render.bake_samples = 0
scene.cycles.denoising_use_gpu = True
scene.cycles.sampling_pattern = 'TABULATED_SOBOL'
scene.eevee.use_volume_custom_range = False
bpy.context.view_layer.update()

# ---- added for rendering (the .blend has no active camera): camera
cam_auto = bpy.data.cameras.new('AutoCamera')
cam_auto.lens = 50.0
cam_auto.sensor_width = 36.0
cam_auto.clip_end = 1000.0
ob_auto_camera = bpy.data.objects.new('AutoCamera', cam_auto)
scene.collection.objects.link(ob_auto_camera)
ob_auto_camera.location = (42.0757, -44.3731, 33.2345)
ob_auto_camera.rotation_euler = (1.09748, -7.21219e-08, 0.694738)
scene.camera = ob_auto_camera
bpy.context.view_layer.update()
